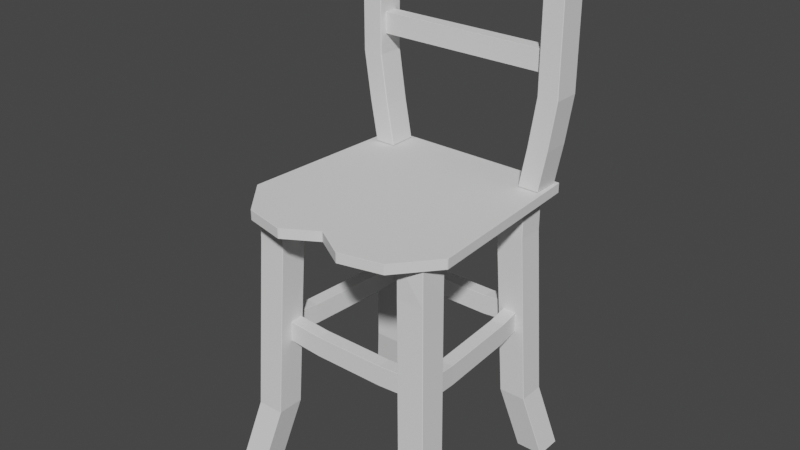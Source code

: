 # Source: Chair1.blend  (saved by Blender 2.83.19; exported with 4.5.12 LTS)
import bpy
from mathutils import Matrix  # noqa: F401  (used for matrix-valued properties, if any)

bpy.ops.wm.read_factory_settings(use_empty=True)
scene = bpy.context.scene
scene.name = 'Scene'

# ---- collections
col_collection = bpy.data.collections.new('Collection'); scene.collection.children.link(col_collection)

# ---- world
world_world = bpy.data.worlds.new('World'); scene.world = world_world
world_world.use_nodes = True; world_world.node_tree.nodes.clear()
_N = world_world.node_tree.nodes; _L = world_world.node_tree.links
n0 = _N.new('ShaderNodeOutputWorld'); n0.name = 'World Output'; n0.location = (300, 300)
n1 = _N.new('ShaderNodeBackground'); n1.name = 'Background'; n1.location = (10, 300)
n1.inputs[0].default_value = (0.05088, 0.05088, 0.05088, 1.0)
_L.new(n1.outputs[0], n0.inputs[0])
n0.is_active_output = True
world_world.color = (0.05088, 0.05088, 0.05088)
world_world.use_sun_shadow = False
world_world.sun_shadow_jitter_overblur = 0.0

# ---- meshes
me_cube_001 = bpy.data.meshes.new('Cube.001')
me_cube_001.from_pydata([(-0.9525, -1.085, 1.15), (-0.9487, -1.089, 1.15), (-0.9486, -1.089, 1.16), (-0.9524, -1.085, 1.16), (-0.9406, -1.083, 2.621), (-0.9407, -1.079, 2.626), (-0.9445, -1.079, 2.621), (-0.9525, -0.8114, 1.15), (-0.9524, -0.8114, 1.16), (-0.9486, -0.8076, 1.16), (-0.9487, -0.8077, 1.15), (-0.9485, -0.8114, 2.655), (-0.9486, -0.8076, 2.65), (-0.9523, -0.8114, 2.65), (-0.6712, -1.085, 1.15), (-0.6711, -1.085, 1.16), (-0.6749, -1.089, 1.16), (-0.675, -1.089, 1.15), (-0.6749, -1.085, 2.655), (-0.6749, -1.089, 2.65), (-0.6711, -1.085, 2.65), (-0.675, -0.8077, 1.15), (-0.6749, -0.8076, 1.16), (-0.6711, -0.8114, 1.16), (-0.6712, -0.8114, 1.15), (-0.6749, -0.8114, 2.655), (-0.6711, -0.8114, 2.65), (-0.6749, -0.8076, 2.65), (-1.028, -1.16, -6.05), (-1.024, -1.164, -6.05), (-1.024, -1.164, -6.04), (-1.027, -1.16, -6.04), (-1.028, -0.8867, -6.05), (-1.027, -0.8863, -6.04), (-1.024, -0.8826, -6.04), (-1.024, -0.8829, -6.05), (-0.7464, -1.16, -6.05), (-0.7461, -1.16, -6.04), (-0.7498, -1.164, -6.04), (-0.7502, -1.164, -6.05), (-0.7502, -0.8829, -6.05), (-0.7498, -0.8826, -6.04), (-0.7461, -0.8863, -6.04), (-0.7464, -0.8867, -6.05), (-1.177, -1.31, -8.84), (-1.174, -1.31, -8.845), (-1.173, -1.314, -8.84), (-1.177, -1.036, -8.84), (-1.173, -1.032, -8.84), (-1.174, -1.036, -8.845), (-0.8959, -1.31, -8.84), (-0.8996, -1.314, -8.84), (-0.8999, -1.31, -8.845), (-0.8996, -1.032, -8.84), (-0.8959, -1.036, -8.84), (-0.8999, -1.036, -8.845), (-1.106, -0.9434, 2.625), (-1.108, -0.949, 2.63), (-1.111, -0.9401, 2.63), (-1.108, -0.949, 3.02), (-1.106, -0.9434, 3.025), (-1.111, -0.9401, 3.02), (-1.006, 0.8499, 2.625), (-1.011, 0.8499, 2.63), (-1.006, 0.8549, 2.63), (-1.006, 0.8499, 3.025), (-1.006, 0.8549, 3.02), (-1.011, 0.8499, 3.02), (1.084, -0.9434, 2.625), (1.089, -0.9401, 2.63), (1.086, -0.949, 2.63), (1.084, -0.9434, 3.025), (1.086, -0.949, 3.02), (1.089, -0.9401, 3.02), (0.9839, 0.8549, 2.63), (0.9891, 0.8499, 2.63), (0.9841, 0.8499, 2.625), (0.9841, 0.8499, 3.025), (0.9891, 0.8499, 3.02), (0.9839, 0.8549, 3.02), (0.6605, 0.8549, 2.63), (0.6608, 0.8499, 2.625), (0.6508, 0.8499, 2.625), (0.6505, 0.8549, 2.63), (0.3272, 0.8549, 2.63), (0.3272, 0.8499, 2.625), (0.3172, 0.8499, 2.625), (0.3172, 0.8549, 2.63), (-0.006132, 0.8549, 2.63), (-0.006132, 0.8499, 2.625), (-0.01613, 0.8499, 2.625), (-0.01613, 0.8549, 2.63), (-0.3395, 0.8549, 2.63), (-0.3395, 0.8499, 2.625), (-0.3495, 0.8499, 2.625), (-0.3495, 0.8549, 2.63), (-0.6828, 0.8549, 2.63), (-0.6728, 0.8549, 2.63), (-0.673, 0.8499, 2.625), (-0.683, 0.8499, 2.625), (-0.6828, 0.8549, 3.02), (-0.683, 0.8499, 3.025), (-0.673, 0.8499, 3.025), (-0.6728, 0.8549, 3.02), (-0.3495, 0.8549, 3.02), (-0.3495, 0.8499, 3.025), (-0.3395, 0.8499, 3.025), (-0.3395, 0.8549, 3.02), (-0.01613, 0.8549, 3.02), (-0.01613, 0.8499, 3.025), (-0.006132, 0.8499, 3.025), (-0.006132, 0.8549, 3.02), (0.3172, 0.8549, 3.02), (0.3172, 0.8499, 3.025), (0.3272, 0.8499, 3.025), (0.3272, 0.8549, 3.02), (0.6605, 0.8549, 3.02), (0.6505, 0.8549, 3.02), (0.6508, 0.8499, 3.025), (0.6608, 0.8499, 3.025), (-0.781, -1.341, 2.63), (-0.7822, -1.332, 2.625), (-0.7726, -1.341, 2.625), (-0.7729, -1.346, 2.63), (-0.3493, -1.444, 2.63), (-0.3495, -1.439, 2.625), (-0.3395, -1.436, 2.625), (-0.3402, -1.443, 2.63), (-0.01542, -1.248, 2.63), (-0.01613, -1.242, 2.625), (-0.006132, -1.242, 2.625), (-0.006844, -1.248, 2.63), (0.3179, -1.443, 2.63), (0.3172, -1.436, 2.625), (0.3272, -1.439, 2.625), (0.3271, -1.444, 2.63), (0.7587, -1.341, 2.63), (0.7507, -1.346, 2.63), (0.7504, -1.341, 2.625), (0.7599, -1.332, 2.625), (0.7587, -1.341, 3.02), (0.7599, -1.332, 3.025), (0.7504, -1.341, 3.025), (0.7507, -1.346, 3.02), (0.3271, -1.444, 3.02), (0.3272, -1.439, 3.025), (0.3172, -1.436, 3.025), (0.3179, -1.443, 3.02), (-0.006844, -1.248, 3.02), (-0.006132, -1.242, 3.025), (-0.01613, -1.242, 3.025), (-0.01542, -1.248, 3.02), (-0.3402, -1.443, 3.02), (-0.3395, -1.436, 3.025), (-0.3495, -1.439, 3.025), (-0.3493, -1.444, 3.02), (-0.781, -1.341, 3.02), (-0.7729, -1.346, 3.02), (-0.7726, -1.341, 3.025), (-0.7822, -1.332, 3.025), (0.9464, -1.089, 1.15), (0.9501, -1.085, 1.15), (0.95, -1.085, 1.16), (0.9463, -1.089, 1.16), (0.9352, -1.07, 2.621), (0.9314, -1.07, 2.626), (0.9312, -1.074, 2.621), (0.6726, -1.089, 1.15), (0.6726, -1.089, 1.16), (0.6688, -1.085, 1.16), (0.6689, -1.085, 1.15), (0.6726, -1.085, 2.655), (0.6688, -1.085, 2.65), (0.6726, -1.088, 2.65), (0.9464, -0.8075, 1.15), (0.9463, -0.8075, 1.16), (0.9501, -0.8112, 1.16), (0.9501, -0.8113, 1.15), (0.9461, -0.8112, 2.655), (0.9499, -0.8112, 2.65), (0.9463, -0.8075, 2.65), (0.6689, -0.8113, 1.15), (0.6688, -0.8112, 1.16), (0.6726, -0.8075, 1.16), (0.6726, -0.8075, 1.15), (0.6726, -0.8112, 2.655), (0.6726, -0.8075, 2.65), (0.6688, -0.8112, 2.65), (1.022, -1.164, -6.05), (1.025, -1.16, -6.05), (1.025, -1.16, -6.04), (1.021, -1.164, -6.04), (0.7478, -1.164, -6.05), (0.7475, -1.164, -6.04), (0.7438, -1.16, -6.04), (0.7441, -1.16, -6.05), (1.022, -0.8827, -6.05), (1.021, -0.8824, -6.04), (1.025, -0.8862, -6.04), (1.025, -0.8865, -6.05), (0.7441, -0.8865, -6.05), (0.7438, -0.8862, -6.04), (0.7475, -0.8824, -6.04), (0.7478, -0.8827, -6.05), (1.171, -1.313, -8.84), (1.171, -1.31, -8.845), (1.175, -1.31, -8.84), (0.8973, -1.313, -8.84), (0.8936, -1.31, -8.84), (0.8976, -1.31, -8.845), (1.171, -1.032, -8.84), (1.175, -1.036, -8.84), (1.171, -1.036, -8.845), (0.8936, -1.036, -8.84), (0.8973, -1.032, -8.84), (0.8976, -1.036, -8.845), (0.8751, 0.735, 1.15), (0.8714, 0.7388, 1.15), (0.8713, 0.7387, 1.16), (0.8751, 0.735, 1.16), (0.8713, 0.7387, 2.65), (0.8713, 0.735, 2.655), (0.8751, 0.735, 2.65), (0.8751, 0.4613, 1.15), (0.8751, 0.4612, 1.16), (0.8713, 0.4575, 1.16), (0.8714, 0.4575, 1.15), (0.8713, 0.4612, 2.655), (0.8713, 0.4575, 2.65), (0.8751, 0.4612, 2.65), (0.5939, 0.735, 1.15), (0.5938, 0.735, 1.16), (0.5976, 0.7387, 1.16), (0.5976, 0.7388, 1.15), (0.5976, 0.735, 2.655), (0.5976, 0.7387, 2.65), (0.5938, 0.735, 2.65), (0.5976, 0.4575, 1.15), (0.5976, 0.4575, 1.16), (0.5938, 0.4612, 1.16), (0.5939, 0.4613, 1.15), (0.5976, 0.4612, 2.655), (0.5938, 0.4612, 2.65), (0.5976, 0.4575, 2.65), (0.9503, 0.8102, -6.05), (0.9466, 0.814, -6.05), (0.9463, 0.8137, -6.04), (0.95, 0.8099, -6.04), (0.9503, 0.5365, -6.05), (0.95, 0.5362, -6.04), (0.9463, 0.5324, -6.04), (0.9466, 0.5327, -6.05), (0.6691, 0.8102, -6.05), (0.6688, 0.8099, -6.04), (0.6725, 0.8137, -6.04), (0.6728, 0.814, -6.05), (0.6728, 0.5327, -6.05), (0.6725, 0.5324, -6.04), (0.6688, 0.5362, -6.04), (0.6691, 0.5365, -6.05), (1.1, 0.9597, -8.84), (1.096, 0.96, -8.845), (1.096, 0.9634, -8.84), (1.1, 0.6859, -8.84), (1.096, 0.6822, -8.84), (1.096, 0.6862, -8.845), (0.8186, 0.9597, -8.84), (0.8223, 0.9634, -8.84), (0.8226, 0.96, -8.845), (0.8223, 0.6822, -8.84), (0.8186, 0.6859, -8.84), (0.8226, 0.6862, -8.845), (-0.8737, 0.7388, 1.15), (-0.8775, 0.735, 1.15), (-0.8774, 0.735, 1.16), (-0.8736, 0.7387, 1.16), (-0.8774, 0.735, 2.65), (-0.8736, 0.735, 2.655), (-0.8736, 0.7387, 2.65), (-0.6, 0.7388, 1.15), (-0.5999, 0.7387, 1.16), (-0.5961, 0.735, 1.16), (-0.5962, 0.735, 1.15), (-0.5999, 0.735, 2.655), (-0.5961, 0.735, 2.65), (-0.5999, 0.7387, 2.65), (-0.8737, 0.4575, 1.15), (-0.8736, 0.4575, 1.16), (-0.8774, 0.4612, 1.16), (-0.8775, 0.4613, 1.15), (-0.8736, 0.4612, 2.655), (-0.8774, 0.4612, 2.65), (-0.8736, 0.4575, 2.65), (-0.5962, 0.4613, 1.15), (-0.5961, 0.4612, 1.16), (-0.5999, 0.4575, 1.16), (-0.6, 0.4575, 1.15), (-0.5999, 0.4612, 2.655), (-0.5999, 0.4575, 2.65), (-0.5961, 0.4612, 2.65), (-0.9489, 0.814, -6.05), (-0.9527, 0.8102, -6.05), (-0.9523, 0.8099, -6.04), (-0.9486, 0.8137, -6.04), (-0.6752, 0.814, -6.05), (-0.6748, 0.8137, -6.04), (-0.6711, 0.8099, -6.04), (-0.6714, 0.8102, -6.05), (-0.9489, 0.5327, -6.05), (-0.9486, 0.5324, -6.04), (-0.9523, 0.5362, -6.04), (-0.9527, 0.5365, -6.05), (-0.6714, 0.5365, -6.05), (-0.6711, 0.5362, -6.04), (-0.6748, 0.5324, -6.04), (-0.6752, 0.5327, -6.05), (-1.098, 0.9634, -8.84), (-1.099, 0.96, -8.845), (-1.102, 0.9597, -8.84), (-0.8246, 0.9634, -8.84), (-0.8209, 0.9597, -8.84), (-0.8249, 0.96, -8.845), (-1.098, 0.6822, -8.84), (-1.102, 0.6859, -8.84), (-1.099, 0.6862, -8.845), (-0.8209, 0.6859, -8.84), (-0.8246, 0.6822, -8.84), (-0.8249, 0.6862, -8.845), (-0.8104, 0.8155, 4.65), (-0.8109, 0.8155, 4.66), (-0.8059, 0.8105, 4.66), (-0.8054, 0.8105, 4.65), (-0.9366, 0.5392, 3.055), (-0.9368, 0.5342, 3.06), (-0.9418, 0.5392, 3.06), (-0.8054, 0.5392, 4.65), (-0.8059, 0.5392, 4.66), (-0.8109, 0.5342, 4.66), (-0.8104, 0.5342, 4.65), (-0.9418, 0.8105, 3.06), (-0.9368, 0.8155, 3.06), (-0.9366, 0.8105, 3.055), (-1.017, 0.8105, 4.66), (-1.012, 0.8155, 4.66), (-1.011, 0.8155, 4.65), (-1.016, 0.8105, 4.65), (-0.7359, 0.5342, 3.06), (-0.7357, 0.5392, 3.055), (-0.7309, 0.5392, 3.06), (-1.016, 0.5392, 4.65), (-1.011, 0.5342, 4.65), (-1.012, 0.5342, 4.66), (-1.017, 0.5392, 4.66), (-0.7309, 0.8105, 3.06), (-0.7357, 0.8105, 3.055), (-0.7359, 0.8155, 3.06), (-0.8857, 0.8155, 8.65), (-0.8857, 0.8155, 8.66), (-0.8807, 0.8105, 8.66), (-0.8807, 0.8105, 8.65), (-0.8807, 0.5392, 8.66), (-0.8857, 0.5342, 8.66), (-0.8857, 0.5342, 8.65), (-0.8807, 0.5392, 8.65), (-1.087, 0.8155, 8.66), (-1.087, 0.8155, 8.65), (-1.092, 0.8105, 8.65), (-1.092, 0.8105, 8.66), (-1.092, 0.5392, 8.65), (-1.087, 0.5342, 8.65), (-1.087, 0.5342, 8.66), (-1.092, 0.5392, 8.66), (-1.087, 0.5342, 6.66), (-1.092, 0.5392, 6.66), (-1.091, 0.5392, 6.65), (-1.086, 0.5342, 6.65), (-1.092, 0.8105, 6.66), (-1.087, 0.8155, 6.66), (-1.086, 0.8155, 6.65), (-1.091, 0.8105, 6.65), (-0.8855, 0.5342, 6.65), (-0.8805, 0.5392, 6.65), (-0.8807, 0.5392, 6.66), (-0.8857, 0.5342, 6.66), (-0.8807, 0.8105, 6.66), (-0.8805, 0.8105, 6.65), (-0.8855, 0.8155, 6.65), (-0.8857, 0.8155, 6.66), (-0.8807, 0.8105, 11.06), (-0.8807, 0.8105, 11.05), (-0.8857, 0.8155, 11.05), (-0.8857, 0.8155, 11.06), (-0.8807, 0.5392, 11.06), (-0.8857, 0.5342, 11.06), (-0.8857, 0.5342, 11.05), (-0.8807, 0.5392, 11.05), (-1.087, 0.8155, 11.06), (-1.087, 0.8155, 11.05), (-1.092, 0.8105, 11.05), (-1.092, 0.8105, 11.06), (-1.087, 0.5342, 11.06), (-1.092, 0.5392, 11.06), (-1.092, 0.5392, 11.05), (-1.087, 0.5342, 11.05), (0.8282, 0.5342, 4.65), (0.8286, 0.5342, 4.66), (0.8236, 0.5392, 4.66), (0.8232, 0.5392, 4.65), (0.9543, 0.8105, 3.055), (0.9546, 0.8155, 3.06), (0.9596, 0.8105, 3.06), (0.8232, 0.8105, 4.65), (0.8236, 0.8105, 4.66), (0.8286, 0.8155, 4.66), (0.8282, 0.8155, 4.65), (0.9596, 0.5392, 3.06), (0.9546, 0.5342, 3.06), (0.9543, 0.5392, 3.055), (1.035, 0.5392, 4.66), (1.03, 0.5342, 4.66), (1.029, 0.5342, 4.65), (1.034, 0.5392, 4.65), (0.7536, 0.8155, 3.06), (0.7534, 0.8105, 3.055), (0.7486, 0.8105, 3.06), (1.034, 0.8105, 4.65), (1.029, 0.8155, 4.65), (1.03, 0.8155, 4.66), (1.035, 0.8105, 4.66), (0.7486, 0.5392, 3.06), (0.7534, 0.5392, 3.055), (0.7536, 0.5342, 3.06), (0.9034, 0.5342, 8.65), (0.9034, 0.5342, 8.66), (0.8984, 0.5392, 8.66), (0.8984, 0.5392, 8.65), (0.8984, 0.8105, 8.66), (0.9034, 0.8155, 8.66), (0.9034, 0.8155, 8.65), (0.8984, 0.8105, 8.65), (1.104, 0.5342, 8.66), (1.104, 0.5342, 8.65), (1.109, 0.5392, 8.65), (1.109, 0.5392, 8.66), (1.109, 0.8105, 8.65), (1.104, 0.8155, 8.65), (1.104, 0.8155, 8.66), (1.109, 0.8105, 8.66), (1.104, 0.8155, 6.66), (1.109, 0.8105, 6.66), (1.109, 0.8105, 6.65), (1.104, 0.8155, 6.65), (1.109, 0.5392, 6.66), (1.104, 0.5342, 6.66), (1.104, 0.5342, 6.65), (1.109, 0.5392, 6.65), (0.9032, 0.8155, 6.65), (0.8982, 0.8105, 6.65), (0.8984, 0.8105, 6.66), (0.9034, 0.8155, 6.66), (0.8984, 0.5392, 6.66), (0.8982, 0.5392, 6.65), (0.9032, 0.5342, 6.65), (0.9034, 0.5342, 6.66), (0.8984, 0.5392, 11.06), (0.8984, 0.5392, 11.05), (0.9034, 0.5342, 11.05), (0.9034, 0.5342, 11.06), (0.8984, 0.8105, 11.06), (0.9034, 0.8155, 11.06), (0.9034, 0.8155, 11.05), (0.8984, 0.8105, 11.05), (1.104, 0.5342, 11.06), (1.104, 0.5342, 11.05), (1.109, 0.5392, 11.05), (1.109, 0.5392, 11.06), (1.104, 0.8155, 11.06), (1.109, 0.8105, 11.06), (1.109, 0.8105, 11.05), (1.104, 0.8155, 11.05), (-0.8807, 0.8105, 12.25), (-0.8857, 0.8155, 12.25), (-0.8857, 0.8105, 12.26), (-0.8807, 0.5392, 12.25), (-0.8857, 0.5392, 12.26), (-0.8857, 0.5342, 12.25), (-1.087, 0.8155, 12.25), (-1.092, 0.8105, 12.25), (-1.087, 0.8105, 12.26), (-1.087, 0.5342, 12.25), (-1.087, 0.5392, 12.26), (-1.092, 0.5392, 12.25), (0.8984, 0.5392, 12.25), (0.9034, 0.5342, 12.25), (0.9034, 0.5392, 12.26), (0.8984, 0.8105, 12.25), (0.9034, 0.8105, 12.26), (0.9034, 0.8155, 12.25), (1.104, 0.5342, 12.25), (1.109, 0.5392, 12.25), (1.104, 0.5392, 12.26), (1.104, 0.8155, 12.25), (1.104, 0.8105, 12.26), (1.109, 0.8105, 12.25), (-0.8811, 0.7402, 7.433), (-0.8861, 0.7402, 7.438), (-0.8811, 0.7452, 7.438), (-0.8811, 0.6096, 7.433), (-0.8811, 0.6046, 7.438), (-0.8861, 0.6096, 7.438), (-0.8811, 0.7452, 8.272), (-0.8861, 0.7402, 8.272), (-0.8811, 0.7402, 8.277), (-0.8811, 0.6046, 8.272), (-0.8811, 0.6096, 8.277), (-0.8861, 0.6096, 8.272), (-0.4811, 0.7402, 7.433), (-0.4911, 0.7402, 7.433), (-0.4911, 0.7452, 7.438), (-0.4811, 0.7452, 7.438), (-0.4811, 0.6096, 7.433), (-0.4811, 0.6046, 7.438), (-0.4911, 0.6046, 7.438), (-0.4911, 0.6096, 7.433), (-0.4811, 0.7452, 8.272), (-0.4911, 0.7452, 8.272), (-0.4911, 0.7402, 8.277), (-0.4811, 0.7402, 8.277), (-0.4811, 0.6046, 8.272), (-0.4811, 0.6096, 8.277), (-0.4911, 0.6096, 8.277), (-0.4911, 0.6046, 8.272), (0.5189, 0.7402, 7.433), (0.5089, 0.7402, 7.433), (0.5089, 0.7452, 7.438), (0.5189, 0.7452, 7.438), (0.5189, 0.6096, 7.433), (0.5189, 0.6046, 7.438), (0.5089, 0.6046, 7.438), (0.5089, 0.6096, 7.433), (0.5189, 0.7452, 8.272), (0.5089, 0.7452, 8.272), (0.5089, 0.7402, 8.277), (0.5189, 0.7402, 8.277), (0.5189, 0.6046, 8.272), (0.5189, 0.6096, 8.277), (0.5089, 0.6096, 8.277), (0.5089, 0.6046, 8.272), (0.8989, 0.7402, 7.433), (0.8989, 0.7452, 7.438), (0.9039, 0.7402, 7.438), (0.8989, 0.6096, 7.433), (0.9039, 0.6096, 7.438), (0.8989, 0.6046, 7.438), (0.8989, 0.7452, 8.272), (0.8989, 0.7402, 8.277), (0.9039, 0.7402, 8.272), (0.8989, 0.6046, 8.272), (0.9039, 0.6096, 8.272), (0.8989, 0.6096, 8.277), (-0.8826, 0.7402, 10.64), (-0.8861, 0.7402, 10.64), (-0.8811, 0.7452, 10.65), (-0.8826, 0.6096, 10.64), (-0.8811, 0.6046, 10.65), (-0.8861, 0.6096, 10.64), (-0.8811, 0.7452, 11.48), (-0.8861, 0.7402, 11.47), (-0.8826, 0.7402, 11.48), (-0.8811, 0.6046, 11.48), (-0.8826, 0.6096, 11.48), (-0.8861, 0.6096, 11.47), (-0.4811, 0.7402, 11.03), (-0.4897, 0.7402, 11.03), (-0.4911, 0.7452, 11.04), (-0.4811, 0.7452, 11.04), (-0.4811, 0.6096, 11.03), (-0.4811, 0.6046, 11.04), (-0.4911, 0.6046, 11.04), (-0.4897, 0.6096, 11.03), (-0.4811, 0.7452, 11.87), (-0.4911, 0.7452, 11.87), (-0.4897, 0.7402, 11.87), (-0.4811, 0.7402, 11.88), (-0.4811, 0.6046, 11.87), (-0.4811, 0.6096, 11.88), (-0.4897, 0.6096, 11.87), (-0.4911, 0.6046, 11.87), (0.5174, 0.7402, 11.03), (0.5089, 0.7402, 11.03), (0.5089, 0.7452, 11.04), (0.5189, 0.7452, 11.04), (0.5174, 0.6096, 11.03), (0.5189, 0.6046, 11.04), (0.5089, 0.6046, 11.04), (0.5089, 0.6096, 11.03), (0.5189, 0.7452, 11.86), (0.5089, 0.7452, 11.87), (0.5089, 0.7402, 11.88), (0.5174, 0.7402, 11.87), (0.5189, 0.6046, 11.86), (0.5174, 0.6096, 11.87), (0.5089, 0.6096, 11.88), (0.5089, 0.6046, 11.87), (0.9004, 0.7402, 10.64), (0.8989, 0.7452, 10.65), (0.9039, 0.7402, 10.64), (0.9004, 0.6096, 10.64), (0.9039, 0.6096, 10.64), (0.8989, 0.6046, 10.65), (0.8989, 0.7452, 11.48), (0.9004, 0.7402, 11.48), (0.9039, 0.7402, 11.47), (0.8989, 0.6046, 11.48), (0.9039, 0.6096, 11.47), (0.9004, 0.6096, 11.48), (-0.6571, 0.7402, -2.968), (-0.6618, 0.7402, -2.962), (-0.6568, 0.7452, -2.963), (-0.6571, 0.6096, -2.968), (-0.6568, 0.6046, -2.963), (-0.6618, 0.6096, -2.962), (-0.6568, 0.7452, -2.13), (-0.6618, 0.7402, -2.128), (-0.6571, 0.7402, -2.125), (-0.6568, 0.6046, -2.13), (-0.6571, 0.6096, -2.125), (-0.6618, 0.6096, -2.128), (-0.3568, 0.7402, -3.087), (-0.3664, 0.7402, -3.085), (-0.3668, 0.7452, -3.079), (-0.3568, 0.7452, -3.082), (-0.3568, 0.6096, -3.087), (-0.3568, 0.6046, -3.082), (-0.3668, 0.6046, -3.079), (-0.3664, 0.6096, -3.085), (-0.3568, 0.7452, -2.248), (-0.3668, 0.7452, -2.246), (-0.3664, 0.7402, -2.241), (-0.3568, 0.7402, -2.243), (-0.3568, 0.6046, -2.248), (-0.3568, 0.6096, -2.243), (-0.3664, 0.6096, -2.241), (-0.3668, 0.6046, -2.246), (0.3929, 0.7402, -3.085), (0.3832, 0.7402, -3.087), (0.3832, 0.7452, -3.082), (0.3932, 0.7452, -3.079), (0.3929, 0.6096, -3.085), (0.3932, 0.6046, -3.079), (0.3832, 0.6046, -3.082), (0.3832, 0.6096, -3.087), (0.3932, 0.7452, -2.246), (0.3832, 0.7452, -2.248), (0.3832, 0.7402, -2.243), (0.3929, 0.7402, -2.241), (0.3932, 0.6046, -2.246), (0.3929, 0.6096, -2.241), (0.3832, 0.6096, -2.243), (0.3832, 0.6046, -2.248), (0.6761, 0.7402, -2.968), (0.6757, 0.7452, -2.963), (0.6807, 0.7402, -2.962), (0.6761, 0.6096, -2.968), (0.6807, 0.6096, -2.962), (0.6757, 0.6046, -2.963), (0.6757, 0.7452, -2.13), (0.6761, 0.7402, -2.125), (0.6807, 0.7402, -2.128), (0.6757, 0.6046, -2.13), (0.6807, 0.6096, -2.128), (0.6761, 0.6096, -2.125), (-0.7577, -0.8598, -2.968), (-0.7624, -0.8598, -2.962), (-0.7574, -0.8548, -2.963), (-0.7577, -0.9904, -2.968), (-0.7574, -0.9954, -2.963), (-0.7624, -0.9904, -2.962), (-0.7574, -0.8548, -2.13), (-0.7624, -0.8598, -2.128), (-0.7577, -0.8598, -2.124), (-0.7574, -0.9954, -2.13), (-0.7577, -0.9904, -2.124), (-0.7624, -0.9904, -2.128), (-0.3568, -0.8598, -3.087), (-0.3665, -0.8598, -3.085), (-0.3668, -0.8548, -3.08), (-0.3568, -0.8548, -3.082), (-0.3568, -0.9904, -3.087), (-0.3568, -0.9954, -3.082), (-0.3668, -0.9954, -3.08), (-0.3665, -0.9904, -3.085), (-0.3568, -0.8548, -2.248), (-0.3668, -0.8548, -2.247), (-0.3665, -0.8598, -2.241), (-0.3568, -0.8598, -2.243), (-0.3568, -0.9954, -2.248), (-0.3568, -0.9904, -2.243), (-0.3665, -0.9904, -2.241), (-0.3668, -0.9954, -2.247), (0.393, -0.8598, -3.085), (0.3832, -0.8598, -3.087), (0.3832, -0.8548, -3.082), (0.3932, -0.8548, -3.08), (0.393, -0.9904, -3.085), (0.3932, -0.9954, -3.08), (0.3832, -0.9954, -3.082), (0.3832, -0.9904, -3.087), (0.3932, -0.8548, -2.247), (0.3832, -0.8548, -2.248), (0.3832, -0.8598, -2.243), (0.393, -0.8598, -2.241), (0.3932, -0.9954, -2.247), (0.393, -0.9904, -2.241), (0.3832, -0.9904, -2.243), (0.3832, -0.9954, -2.248), (0.7766, -0.8598, -2.968), (0.7764, -0.8548, -2.963), (0.7814, -0.8598, -2.962), (0.7766, -0.9904, -2.968), (0.7814, -0.9904, -2.962), (0.7764, -0.9954, -2.963), (0.7764, -0.8548, -2.13), (0.7766, -0.8598, -2.124), (0.7814, -0.8598, -2.128), (0.7764, -0.9954, -2.13), (0.7814, -0.9904, -2.128), (0.7766, -0.9904, -2.124), (-0.9291, -0.8659, -2.968), (-0.9295, -0.8705, -2.962), (-0.934, -0.8651, -2.963), (-0.7989, -0.8767, -2.968), (-0.7939, -0.8768, -2.963), (-0.7993, -0.8814, -2.962), (-0.934, -0.8651, -2.13), (-0.9295, -0.8705, -2.128), (-0.9291, -0.8659, -2.125), (-0.7939, -0.8768, -2.13), (-0.7989, -0.8767, -2.125), (-0.7993, -0.8814, -2.128), (-0.9042, -0.5666, -3.087), (-0.905, -0.5762, -3.085), (-0.91, -0.5761, -3.079), (-0.9092, -0.5662, -3.082), (-0.774, -0.5774, -3.087), (-0.769, -0.5778, -3.082), (-0.7699, -0.5878, -3.079), (-0.7748, -0.587, -3.085), (-0.9092, -0.5662, -2.248), (-0.91, -0.5761, -2.246), (-0.905, -0.5762, -2.241), (-0.9042, -0.5666, -2.243), (-0.769, -0.5778, -2.248), (-0.774, -0.5774, -2.243), (-0.7748, -0.587, -2.241), (-0.7699, -0.5878, -2.246), (-0.8421, 0.2805, -3.085), (-0.8429, 0.2709, -3.087), (-0.8479, 0.2713, -3.082), (-0.8471, 0.2812, -3.079), (-0.712, 0.2696, -3.085), (-0.7069, 0.2696, -3.079), (-0.7078, 0.2596, -3.082), (-0.7127, 0.2601, -3.087), (-0.8471, 0.2812, -2.246), (-0.8479, 0.2713, -2.248), (-0.8429, 0.2709, -2.243), (-0.8421, 0.2805, -2.241), (-0.7069, 0.2696, -2.246), (-0.712, 0.2696, -2.241), (-0.7127, 0.2601, -2.243), (-0.7078, 0.2596, -2.248), (-0.8187, 0.5627, -2.968), (-0.8237, 0.5628, -2.963), (-0.8183, 0.5673, -2.962), (-0.6885, 0.5519, -2.968), (-0.6881, 0.5565, -2.962), (-0.6835, 0.5511, -2.963), (-0.8237, 0.5628, -2.13), (-0.8187, 0.5627, -2.125), (-0.8183, 0.5673, -2.128), (-0.6835, 0.5511, -2.13), (-0.6881, 0.5565, -2.128), (-0.6885, 0.5519, -2.125), (0.7681, -0.8764, -2.968), (0.7685, -0.881, -2.962), (0.7631, -0.8764, -2.963), (0.8985, -0.8675, -2.968), (0.9034, -0.8668, -2.963), (0.8988, -0.8722, -2.962), (0.7631, -0.8764, -2.13), (0.7685, -0.881, -2.128), (0.7681, -0.8764, -2.125), (0.9034, -0.8668, -2.13), (0.8985, -0.8675, -2.125), (0.8988, -0.8722, -2.128), (0.7478, -0.5767, -3.087), (0.7484, -0.5864, -3.085), (0.7435, -0.587, -3.079), (0.7428, -0.5771, -3.082), (0.8781, -0.5679, -3.087), (0.8831, -0.5675, -3.082), (0.8838, -0.5775, -3.079), (0.8788, -0.5775, -3.085), (0.7428, -0.5771, -2.248), (0.7435, -0.587, -2.246), (0.7484, -0.5864, -2.241), (0.7478, -0.5767, -2.243), (0.8831, -0.5675, -2.248), (0.8781, -0.5679, -2.243), (0.8788, -0.5775, -2.241), (0.8838, -0.5775, -2.246), (0.7037, 0.2709, -3.085), (0.7043, 0.2613, -3.087), (0.6994, 0.261, -3.082), (0.6987, 0.271, -3.079), (0.834, 0.2798, -3.085), (0.839, 0.2805, -3.079), (0.8397, 0.2705, -3.082), (0.8347, 0.2702, -3.087), (0.6987, 0.271, -2.246), (0.6994, 0.261, -2.248), (0.7043, 0.2613, -2.243), (0.7037, 0.2709, -2.241), (0.839, 0.2805, -2.246), (0.834, 0.2798, -2.241), (0.8347, 0.2702, -2.243), (0.8397, 0.2705, -2.248), (0.6845, 0.5535, -2.968), (0.6795, 0.5528, -2.963), (0.6842, 0.5582, -2.962), (0.8148, 0.5624, -2.968), (0.8145, 0.567, -2.962), (0.8198, 0.5624, -2.963), (0.6795, 0.5528, -2.13), (0.6845, 0.5535, -2.125), (0.6842, 0.5582, -2.128), (0.8198, 0.5624, -2.13), (0.8145, 0.567, -2.128), (0.8148, 0.5624, -2.125)], [], [(16, 19, 4, 2), (10, 21, 41, 34), (28, 32, 47, 44), (17, 1, 30, 38), (25, 11, 5, 18), (9, 12, 27, 22), (35, 40, 53, 48), (24, 14, 37, 42), (3, 6, 13, 8), (23, 26, 20, 15), (62, 99, 121, 56), (43, 36, 50, 54), (49, 55, 52, 45), (39, 29, 46, 51), (120, 156, 59, 57), (84, 115, 117, 83), (70, 72, 140, 136), (101, 65, 60, 159), (75, 78, 73, 69), (64, 66, 100, 96), (80, 116, 79, 74), (124, 155, 157, 123), (118, 114, 145, 142), (113, 110, 149, 146), (109, 106, 153, 150), (58, 61, 67, 63), (105, 102, 158, 154), (97, 103, 104, 95), (92, 107, 108, 91), (88, 111, 112, 87), (77, 119, 141, 71), (160, 167, 193, 191), (137, 143, 144, 135), (132, 147, 148, 131), (128, 151, 152, 127), (81, 76, 68, 139), (98, 94, 125, 122), (93, 90, 129, 126), (89, 86, 133, 130), (85, 82, 138, 134), (176, 179, 164, 162), (170, 181, 201, 194), (188, 192, 207, 204), (177, 161, 190, 198), (185, 171, 165, 178), (169, 172, 187, 182), (195, 200, 213, 208), (184, 174, 197, 202), (163, 166, 173, 168), (183, 186, 180, 175), (216, 223, 249, 247), (203, 196, 210, 214), (209, 215, 212, 205), (199, 189, 206, 211), (232, 235, 220, 218), (226, 237, 257, 250), (244, 248, 263, 260), (233, 217, 246, 254), (241, 227, 221, 234), (225, 228, 243, 238), (251, 256, 269, 264), (240, 230, 253, 258), (219, 222, 229, 224), (239, 242, 236, 231), (272, 279, 305, 303), (259, 252, 266, 270), (265, 271, 268, 261), (255, 245, 262, 267), (288, 291, 276, 274), (282, 293, 313, 306), (300, 304, 319, 316), (289, 273, 302, 310), (297, 283, 277, 290), (281, 284, 299, 294), (307, 312, 325, 320), (296, 286, 309, 314), (275, 278, 285, 280), (295, 298, 292, 287), (348, 353, 331, 335), (315, 308, 322, 326), (321, 327, 324, 317), (311, 301, 318, 323), (354, 347, 332, 341), (333, 346, 338, 350), (342, 352, 374, 379), (351, 337, 380, 375), (387, 377, 365, 356), (339, 334, 349, 345), (370, 361, 394, 403), (355, 340, 344, 328), (357, 364, 397, 390), (376, 373, 368, 366), (329, 343, 378, 386), (382, 384, 359, 363), (336, 330, 385, 381), (367, 371, 402, 398), (467, 472, 498, 493), (392, 388, 480, 483), (360, 358, 389, 395), (372, 383, 362, 369), (430, 423, 408, 417), (409, 422, 414, 426), (418, 428, 450, 455), (427, 413, 456, 451), (463, 453, 441, 432), (415, 410, 425, 421), (446, 437, 470, 479), (431, 416, 420, 404), (433, 440, 473, 466), (452, 449, 444, 442), (405, 419, 454, 462), (458, 460, 435, 439), (412, 406, 461, 457), (443, 447, 478, 474), (475, 477, 503, 499), (468, 464, 492, 495), (436, 434, 465, 471), (448, 459, 438, 445), (494, 500, 502, 496), (507, 504, 517, 523), (424, 429, 407, 411), (400, 393, 485, 489), (482, 488, 490, 484), (476, 469, 497, 501), (399, 401, 491, 487), (391, 396, 486, 481), (506, 510, 525, 518), (519, 524, 541, 534), (512, 514, 530, 526), (505, 509, 515, 511), (520, 516, 533, 539), (513, 508, 522, 531), (550, 556, 558, 552), (536, 532, 548, 551), (528, 521, 538, 547), (527, 529, 546, 542), (563, 560, 573, 579), (544, 537, 553, 557), (543, 545, 559, 555), (535, 540, 554, 549), (562, 566, 581, 574), (575, 580, 597, 590), (568, 570, 586, 582), (561, 565, 571, 567), (576, 572, 589, 595), (569, 564, 578, 587), (606, 612, 614, 608), (592, 588, 604, 607), (584, 577, 594, 603), (583, 585, 602, 598), (619, 616, 629, 635), (600, 593, 609, 613), (599, 601, 615, 611), (591, 596, 610, 605), (618, 622, 637, 630), (631, 636, 653, 646), (624, 626, 642, 638), (617, 621, 627, 623), (632, 628, 645, 651), (625, 620, 634, 643), (662, 668, 670, 664), (648, 644, 660, 663), (640, 633, 650, 659), (639, 641, 658, 654), (675, 672, 685, 691), (656, 649, 665, 669), (655, 657, 671, 667), (647, 652, 666, 661), (674, 678, 693, 686), (687, 692, 709, 702), (680, 682, 698, 694), (673, 677, 683, 679), (688, 684, 701, 707), (681, 676, 690, 699), (718, 724, 726, 720), (704, 700, 716, 719), (696, 689, 706, 715), (695, 697, 714, 710), (731, 728, 741, 747), (712, 705, 721, 725), (711, 713, 727, 723), (703, 708, 722, 717), (730, 734, 749, 742), (743, 748, 765, 758), (736, 738, 754, 750), (729, 733, 739, 735), (744, 740, 757, 763), (737, 732, 746, 755), (774, 780, 782, 776), (760, 756, 772, 775), (752, 745, 762, 771), (751, 753, 770, 766), (787, 784, 797, 803), (768, 761, 777, 781), (767, 769, 783, 779), (759, 764, 778, 773), (786, 790, 805, 798), (799, 804, 821, 814), (792, 794, 810, 806), (785, 789, 795, 791), (800, 796, 813, 819), (793, 788, 802, 811), (830, 836, 838, 832), (816, 812, 828, 831), (808, 801, 818, 827), (807, 809, 826, 822), (824, 817, 833, 837), (823, 825, 839, 835), (815, 820, 834, 829), (0, 1, 2, 3), (4, 5, 6), (7, 8, 9, 10), (11, 12, 13), (14, 15, 16, 17), (18, 19, 20), (21, 22, 23, 24), (25, 26, 27), (28, 29, 30, 31), (32, 33, 34, 35), (36, 37, 38, 39), (40, 41, 42, 43), (44, 45, 46), (47, 48, 49), (50, 51, 52), (53, 54, 55), (56, 57, 58), (59, 60, 61), (62, 63, 64), (65, 66, 67), (68, 69, 70), (71, 72, 73), (74, 75, 76), (77, 78, 79), (80, 81, 82, 83), (84, 85, 86, 87), (88, 89, 90, 91), (92, 93, 94, 95), (96, 97, 98, 99), (100, 101, 102, 103), (104, 105, 106, 107), (108, 109, 110, 111), (112, 113, 114, 115), (116, 117, 118, 119), (120, 121, 122, 123), (124, 125, 126, 127), (128, 129, 130, 131), (132, 133, 134, 135), (136, 137, 138, 139), (140, 141, 142, 143), (144, 145, 146, 147), (148, 149, 150, 151), (152, 153, 154, 155), (156, 157, 158, 159), (160, 161, 162, 163), (164, 165, 166), (167, 168, 169, 170), (171, 172, 173), (174, 175, 176, 177), (178, 179, 180), (181, 182, 183, 184), (185, 186, 187), (188, 189, 190, 191), (192, 193, 194, 195), (196, 197, 198, 199), (200, 201, 202, 203), (204, 205, 206), (207, 208, 209), (210, 211, 212), (213, 214, 215), (216, 217, 218, 219), (220, 221, 222), (223, 224, 225, 226), (227, 228, 229), (230, 231, 232, 233), (234, 235, 236), (237, 238, 239, 240), (241, 242, 243), (244, 245, 246, 247), (248, 249, 250, 251), (252, 253, 254, 255), (256, 257, 258, 259), (260, 261, 262), (263, 264, 265), (266, 267, 268), (269, 270, 271), (272, 273, 274, 275), (276, 277, 278), (279, 280, 281, 282), (283, 284, 285), (286, 287, 288, 289), (290, 291, 292), (293, 294, 295, 296), (297, 298, 299), (300, 301, 302, 303), (304, 305, 306, 307), (308, 309, 310, 311), (312, 313, 314, 315), (316, 317, 318), (319, 320, 321), (322, 323, 324), (325, 326, 327), (328, 329, 330, 331), (332, 333, 334), (335, 336, 337, 338), (339, 340, 341), (342, 343, 344, 345), (346, 347, 348), (349, 350, 351, 352), (353, 354, 355), (356, 357, 358, 359), (360, 361, 362, 363), (364, 365, 366, 367), (368, 369, 370, 371), (372, 373, 374, 375), (376, 377, 378, 379), (380, 381, 382, 383), (384, 385, 386, 387), (388, 389, 390, 391), (392, 393, 394, 395), (396, 397, 398, 399), (400, 401, 402, 403), (404, 405, 406, 407), (408, 409, 410), (411, 412, 413, 414), (415, 416, 417), (418, 419, 420, 421), (422, 423, 424), (425, 426, 427, 428), (429, 430, 431), (432, 433, 434, 435), (436, 437, 438, 439), (440, 441, 442, 443), (444, 445, 446, 447), (448, 449, 450, 451), (452, 453, 454, 455), (456, 457, 458, 459), (460, 461, 462, 463), (464, 465, 466, 467), (468, 469, 470, 471), (472, 473, 474, 475), (476, 477, 478, 479), (480, 481, 482), (483, 484, 485), (486, 487, 488), (489, 490, 491), (492, 493, 494), (495, 496, 497), (498, 499, 500), (501, 502, 503), (504, 505, 506), (507, 508, 509), (510, 511, 512), (513, 514, 515), (516, 517, 518, 519), (520, 521, 522, 523), (524, 525, 526, 527), (528, 529, 530, 531), (532, 533, 534, 535), (536, 537, 538, 539), (540, 541, 542, 543), (544, 545, 546, 547), (548, 549, 550), (551, 552, 553), (554, 555, 556), (557, 558, 559), (560, 561, 562), (563, 564, 565), (566, 567, 568), (569, 570, 571), (572, 573, 574, 575), (576, 577, 578, 579), (580, 581, 582, 583), (584, 585, 586, 587), (588, 589, 590, 591), (592, 593, 594, 595), (596, 597, 598, 599), (600, 601, 602, 603), (604, 605, 606), (607, 608, 609), (610, 611, 612), (613, 614, 615), (616, 617, 618), (619, 620, 621), (622, 623, 624), (625, 626, 627), (628, 629, 630, 631), (632, 633, 634, 635), (636, 637, 638, 639), (640, 641, 642, 643), (644, 645, 646, 647), (648, 649, 650, 651), (652, 653, 654, 655), (656, 657, 658, 659), (660, 661, 662), (663, 664, 665), (666, 667, 668), (669, 670, 671), (672, 673, 674), (675, 676, 677), (678, 679, 680), (681, 682, 683), (684, 685, 686, 687), (688, 689, 690, 691), (692, 693, 694, 695), (696, 697, 698, 699), (700, 701, 702, 703), (704, 705, 706, 707), (708, 709, 710, 711), (712, 713, 714, 715), (716, 717, 718), (719, 720, 721), (722, 723, 724), (725, 726, 727), (728, 729, 730), (731, 732, 733), (734, 735, 736), (737, 738, 739), (740, 741, 742, 743), (744, 745, 746, 747), (748, 749, 750, 751), (752, 753, 754, 755), (756, 757, 758, 759), (760, 761, 762, 763), (764, 765, 766, 767), (768, 769, 770, 771), (772, 773, 774), (775, 776, 777), (778, 779, 780), (781, 782, 783), (784, 785, 786), (787, 788, 789), (790, 791, 792), (793, 794, 795), (796, 797, 798, 799), (800, 801, 802, 803), (804, 805, 806, 807), (808, 809, 810, 811), (812, 813, 814, 815), (816, 817, 818, 819), (820, 821, 822, 823), (824, 825, 826, 827), (828, 829, 830), (831, 832, 833), (834, 835, 836), (837, 838, 839), (7, 0, 3, 8), (2, 4, 6, 3), (5, 11, 13, 6), (12, 9, 8, 13), (21, 10, 9, 22), (11, 25, 27, 12), (26, 23, 22, 27), (14, 24, 23, 15), (25, 18, 20, 26), (19, 16, 15, 20), (1, 17, 16, 2), (18, 5, 4, 19), (32, 28, 31, 33), (40, 35, 34, 41), (36, 43, 42, 37), (29, 39, 38, 30), (0, 31, 30, 1), (37, 14, 17, 38), (24, 42, 41, 21), (33, 7, 10, 34), (49, 45, 44, 47), (55, 49, 48, 53), (52, 55, 54, 50), (45, 52, 51, 46), (28, 44, 46, 29), (50, 36, 39, 51), (43, 54, 53, 40), (47, 32, 35, 48), (62, 56, 58, 63), (57, 59, 61, 58), (60, 65, 67, 61), (66, 64, 63, 67), (99, 62, 64, 96), (119, 77, 79, 116), (78, 75, 74, 79), (68, 76, 75, 69), (77, 71, 73, 78), (72, 70, 69, 73), (139, 68, 70, 136), (159, 60, 59, 156), (76, 81, 80, 74), (82, 85, 84, 83), (86, 89, 88, 87), (90, 93, 92, 91), (94, 98, 97, 95), (65, 101, 100, 66), (102, 105, 104, 103), (106, 109, 108, 107), (110, 113, 112, 111), (114, 118, 117, 115), (56, 121, 120, 57), (122, 125, 124, 123), (126, 129, 128, 127), (130, 133, 132, 131), (134, 138, 137, 135), (71, 141, 140, 72), (142, 145, 144, 143), (146, 149, 148, 147), (150, 153, 152, 151), (154, 158, 157, 155), (118, 142, 141, 119), (113, 146, 145, 114), (109, 150, 149, 110), (105, 154, 153, 106), (101, 159, 158, 102), (98, 122, 121, 99), (93, 126, 125, 94), (89, 130, 129, 90), (85, 134, 133, 86), (81, 139, 138, 82), (143, 137, 136, 140), (147, 132, 135, 144), (151, 128, 131, 148), (155, 124, 127, 152), (156, 120, 123, 157), (103, 97, 96, 100), (107, 92, 95, 104), (111, 88, 91, 108), (115, 84, 87, 112), (116, 80, 83, 117), (167, 160, 163, 168), (162, 164, 166, 163), (165, 171, 173, 166), (172, 169, 168, 173), (181, 170, 169, 182), (171, 185, 187, 172), (186, 183, 182, 187), (174, 184, 183, 175), (185, 178, 180, 186), (179, 176, 175, 180), (161, 177, 176, 162), (178, 165, 164, 179), (192, 188, 191, 193), (200, 195, 194, 201), (196, 203, 202, 197), (189, 199, 198, 190), (160, 191, 190, 161), (197, 174, 177, 198), (184, 202, 201, 181), (193, 167, 170, 194), (209, 205, 204, 207), (215, 209, 208, 213), (212, 215, 214, 210), (205, 212, 211, 206), (188, 204, 206, 189), (210, 196, 199, 211), (203, 214, 213, 200), (207, 192, 195, 208), (223, 216, 219, 224), (218, 220, 222, 219), (221, 227, 229, 222), (228, 225, 224, 229), (237, 226, 225, 238), (227, 241, 243, 228), (242, 239, 238, 243), (230, 240, 239, 231), (241, 234, 236, 242), (235, 232, 231, 236), (217, 233, 232, 218), (234, 221, 220, 235), (248, 244, 247, 249), (256, 251, 250, 257), (252, 259, 258, 253), (245, 255, 254, 246), (216, 247, 246, 217), (253, 230, 233, 254), (240, 258, 257, 237), (249, 223, 226, 250), (265, 261, 260, 263), (271, 265, 264, 269), (268, 271, 270, 266), (261, 268, 267, 262), (244, 260, 262, 245), (266, 252, 255, 267), (259, 270, 269, 256), (263, 248, 251, 264), (279, 272, 275, 280), (274, 276, 278, 275), (277, 283, 285, 278), (284, 281, 280, 285), (293, 282, 281, 294), (283, 297, 299, 284), (298, 295, 294, 299), (286, 296, 295, 287), (297, 290, 292, 298), (291, 288, 287, 292), (273, 289, 288, 274), (290, 277, 276, 291), (304, 300, 303, 305), (312, 307, 306, 313), (308, 315, 314, 309), (301, 311, 310, 302), (272, 303, 302, 273), (309, 286, 289, 310), (296, 314, 313, 293), (305, 279, 282, 306), (321, 317, 316, 319), (327, 321, 320, 325), (324, 327, 326, 322), (317, 324, 323, 318), (300, 316, 318, 301), (322, 308, 311, 323), (315, 326, 325, 312), (319, 304, 307, 320), (331, 353, 355, 328), (348, 335, 338, 346), (334, 339, 341, 332), (333, 350, 349, 334), (337, 351, 350, 338), (340, 355, 354, 341), (352, 342, 345, 349), (330, 336, 335, 331), (353, 348, 347, 354), (343, 329, 328, 344), (344, 340, 339, 345), (346, 333, 332, 347), (359, 384, 387, 356), (358, 360, 363, 359), (364, 357, 356, 365), (376, 366, 365, 377), (368, 373, 372, 369), (385, 330, 329, 386), (374, 352, 351, 375), (361, 370, 369, 362), (377, 387, 386, 378), (373, 376, 379, 374), (383, 372, 375, 380), (384, 382, 381, 385), (382, 363, 362, 383), (342, 379, 378, 343), (336, 381, 380, 337), (371, 367, 366, 368), (388, 392, 395, 389), (396, 391, 390, 397), (393, 400, 403, 394), (401, 399, 398, 402), (357, 390, 389, 358), (394, 361, 360, 395), (370, 403, 402, 371), (397, 364, 367, 398), (407, 429, 431, 404), (424, 411, 414, 422), (410, 415, 417, 408), (409, 426, 425, 410), (413, 427, 426, 414), (416, 431, 430, 417), (428, 418, 421, 425), (406, 412, 411, 407), (429, 424, 423, 430), (419, 405, 404, 420), (420, 416, 415, 421), (422, 409, 408, 423), (435, 460, 463, 432), (434, 436, 439, 435), (440, 433, 432, 441), (452, 442, 441, 453), (444, 449, 448, 445), (461, 406, 405, 462), (450, 428, 427, 451), (437, 446, 445, 438), (453, 463, 462, 454), (449, 452, 455, 450), (459, 448, 451, 456), (460, 458, 457, 461), (458, 439, 438, 459), (418, 455, 454, 419), (412, 457, 456, 413), (447, 443, 442, 444), (464, 468, 471, 465), (472, 467, 466, 473), (469, 476, 479, 470), (477, 475, 474, 478), (433, 466, 465, 434), (470, 437, 436, 471), (446, 479, 478, 447), (473, 440, 443, 474), (482, 484, 483, 480), (488, 482, 481, 486), (484, 490, 489, 485), (490, 488, 487, 491), (494, 496, 495, 492), (500, 494, 493, 498), (496, 502, 501, 497), (502, 500, 499, 503), (468, 495, 497, 469), (503, 477, 476, 501), (467, 493, 492, 464), (400, 489, 491, 401), (486, 396, 399, 487), (480, 388, 391, 481), (498, 472, 475, 499), (392, 483, 485, 393), (504, 507, 509, 505), (510, 506, 505, 511), (508, 513, 515, 509), (514, 512, 511, 515), (516, 520, 523, 517), (524, 519, 518, 525), (521, 528, 531, 522), (529, 527, 526, 530), (507, 523, 522, 508), (530, 514, 513, 531), (506, 518, 517, 504), (525, 510, 512, 526), (532, 536, 539, 533), (540, 535, 534, 541), (537, 544, 547, 538), (545, 543, 542, 546), (519, 534, 533, 516), (538, 521, 520, 539), (528, 547, 546, 529), (541, 524, 527, 542), (550, 552, 551, 548), (556, 550, 549, 554), (552, 558, 557, 553), (558, 556, 555, 559), (544, 557, 559, 545), (554, 540, 543, 555), (548, 532, 535, 549), (536, 551, 553, 537), (560, 563, 565, 561), (566, 562, 561, 567), (564, 569, 571, 565), (570, 568, 567, 571), (572, 576, 579, 573), (580, 575, 574, 581), (577, 584, 587, 578), (585, 583, 582, 586), (563, 579, 578, 564), (586, 570, 569, 587), (562, 574, 573, 560), (581, 566, 568, 582), (588, 592, 595, 589), (596, 591, 590, 597), (593, 600, 603, 594), (601, 599, 598, 602), (575, 590, 589, 572), (594, 577, 576, 595), (584, 603, 602, 585), (597, 580, 583, 598), (606, 608, 607, 604), (612, 606, 605, 610), (608, 614, 613, 609), (614, 612, 611, 615), (600, 613, 615, 601), (610, 596, 599, 611), (604, 588, 591, 605), (592, 607, 609, 593), (616, 619, 621, 617), (622, 618, 617, 623), (620, 625, 627, 621), (626, 624, 623, 627), (628, 632, 635, 629), (636, 631, 630, 637), (633, 640, 643, 634), (641, 639, 638, 642), (619, 635, 634, 620), (642, 626, 625, 643), (618, 630, 629, 616), (637, 622, 624, 638), (644, 648, 651, 645), (652, 647, 646, 653), (649, 656, 659, 650), (657, 655, 654, 658), (631, 646, 645, 628), (650, 633, 632, 651), (640, 659, 658, 641), (653, 636, 639, 654), (662, 664, 663, 660), (668, 662, 661, 666), (664, 670, 669, 665), (670, 668, 667, 671), (656, 669, 671, 657), (666, 652, 655, 667), (660, 644, 647, 661), (648, 663, 665, 649), (672, 675, 677, 673), (678, 674, 673, 679), (676, 681, 683, 677), (682, 680, 679, 683), (684, 688, 691, 685), (692, 687, 686, 693), (689, 696, 699, 690), (697, 695, 694, 698), (675, 691, 690, 676), (698, 682, 681, 699), (674, 686, 685, 672), (693, 678, 680, 694), (700, 704, 707, 701), (708, 703, 702, 709), (705, 712, 715, 706), (713, 711, 710, 714), (687, 702, 701, 684), (706, 689, 688, 707), (696, 715, 714, 697), (709, 692, 695, 710), (718, 720, 719, 716), (724, 718, 717, 722), (720, 726, 725, 721), (726, 724, 723, 727), (712, 725, 727, 713), (722, 708, 711, 723), (716, 700, 703, 717), (704, 719, 721, 705), (728, 731, 733, 729), (734, 730, 729, 735), (732, 737, 739, 733), (738, 736, 735, 739), (740, 744, 747, 741), (748, 743, 742, 749), (745, 752, 755, 746), (753, 751, 750, 754), (731, 747, 746, 732), (754, 738, 737, 755), (730, 742, 741, 728), (749, 734, 736, 750), (756, 760, 763, 757), (764, 759, 758, 765), (761, 768, 771, 762), (769, 767, 766, 770), (743, 758, 757, 740), (762, 745, 744, 763), (752, 771, 770, 753), (765, 748, 751, 766), (774, 776, 775, 772), (780, 774, 773, 778), (776, 782, 781, 777), (782, 780, 779, 783), (768, 781, 783, 769), (778, 764, 767, 779), (772, 756, 759, 773), (760, 775, 777, 761), (784, 787, 789, 785), (790, 786, 785, 791), (788, 793, 795, 789), (794, 792, 791, 795), (796, 800, 803, 797), (804, 799, 798, 805), (801, 808, 811, 802), (809, 807, 806, 810), (787, 803, 802, 788), (810, 794, 793, 811), (786, 798, 797, 784), (805, 790, 792, 806), (812, 816, 819, 813), (820, 815, 814, 821), (817, 824, 827, 818), (825, 823, 822, 826), (799, 814, 813, 796), (818, 801, 800, 819), (808, 827, 826, 809), (821, 804, 807, 822), (830, 832, 831, 828), (836, 830, 829, 834), (832, 838, 837, 833), (838, 836, 835, 839), (824, 837, 839, 825), (834, 820, 823, 835), (828, 812, 815, 829), (816, 831, 833, 817), (0, 7, 33, 31)])
_uv = me_cube_001.uv_layers.new(name='UVMap')
_uv.uv.foreach_set('vector', [0.3758, 0.7533, 0.6242, 0.7534, 0.6242, 0.9966, 0.3758, 0.9967, 0.375, 0.2533, 0.375, 0.4967, 0.375, 0.4967, 0.375, 0.2533, 0.375, 0.003342, 0.375, 0.2467, 0.375, 0.2467, 0.375, 0.003342, 0.375, 0.7533, 0.375, 0.9967, 0.375, 0.9967, 0.375, 0.7533, 0.6283, 0.5033, 0.8717, 0.5034, 0.8716, 0.7466, 0.6284, 0.7467, 0.3758, 0.2533, 0.6242, 0.2533, 0.6242, 0.4967, 0.3758, 0.4967, 0.375, 0.2533, 0.375, 0.4967, 0.375, 0.4967, 0.375, 0.2533, 0.375, 0.5033, 0.375, 0.7467, 0.375, 0.7467, 0.375, 0.5033, 0.3758, 0.003338, 0.6242, 0.003398, 0.6242, 0.2466, 0.3758, 0.2467, 0.3758, 0.5033, 0.6242, 0.5033, 0.6242, 0.7467, 0.3758, 0.7467, 0.1256, 0.5007, 0.166, 0.5006, 0.1661, 0.7491, 0.1256, 0.7491, 0.375, 0.5033, 0.375, 0.7467, 0.375, 0.7467, 0.375, 0.5033, 0.1283, 0.5033, 0.3717, 0.5033, 0.3717, 0.7467, 0.1283, 0.7467, 0.375, 0.7533, 0.375, 0.9967, 0.375, 0.9967, 0.375, 0.7533, 0.3781, 0.9587, 0.6219, 0.9587, 0.6219, 0.9996, 0.3781, 0.9996, 0.3781, 0.4173, 0.6219, 0.4173, 0.6219, 0.4577, 0.3781, 0.4577, 0.3781, 0.7504, 0.6219, 0.7504, 0.6219, 0.7913, 0.3781, 0.7913, 0.834, 0.5006, 0.8744, 0.5007, 0.8744, 0.7491, 0.8339, 0.7491, 0.3781, 0.5007, 0.6219, 0.5007, 0.6219, 0.7493, 0.3781, 0.7493, 0.3781, 0.2506, 0.6219, 0.2506, 0.6219, 0.291, 0.3781, 0.291, 0.3781, 0.459, 0.6219, 0.459, 0.6219, 0.4994, 0.3781, 0.4994, 0.3781, 0.9171, 0.6219, 0.9171, 0.6219, 0.9579, 0.3781, 0.9579, 0.6673, 0.5006, 0.7077, 0.5006, 0.7078, 0.7494, 0.6672, 0.7494, 0.709, 0.5006, 0.7494, 0.5006, 0.7494, 0.7493, 0.709, 0.7494, 0.7506, 0.5006, 0.791, 0.5006, 0.791, 0.7494, 0.7506, 0.7493, 0.3781, 0.0006934, 0.6219, 0.0006934, 0.6219, 0.2493, 0.3781, 0.2493, 0.7923, 0.5006, 0.8327, 0.5006, 0.8328, 0.7494, 0.7922, 0.7494, 0.3781, 0.2923, 0.6219, 0.2923, 0.6219, 0.3327, 0.3781, 0.3327, 0.3781, 0.334, 0.6219, 0.334, 0.6219, 0.3744, 0.3781, 0.3744, 0.3781, 0.3756, 0.6219, 0.3756, 0.6219, 0.416, 0.3781, 0.416, 0.6256, 0.5007, 0.666, 0.5006, 0.6661, 0.7491, 0.6256, 0.7491, 0.375, 0.003334, 0.375, 0.2467, 0.375, 0.2467, 0.375, 0.003334, 0.3781, 0.7921, 0.6219, 0.7921, 0.6219, 0.8329, 0.3781, 0.8329, 0.3781, 0.8339, 0.6219, 0.8339, 0.6219, 0.8745, 0.3781, 0.8745, 0.3781, 0.8755, 0.6219, 0.8755, 0.6219, 0.9161, 0.3781, 0.9161, 0.334, 0.5006, 0.3744, 0.5007, 0.3744, 0.7491, 0.3339, 0.7491, 0.1673, 0.5006, 0.2077, 0.5006, 0.2078, 0.7494, 0.1672, 0.7494, 0.209, 0.5006, 0.2494, 0.5006, 0.2494, 0.7493, 0.209, 0.7494, 0.2506, 0.5006, 0.291, 0.5006, 0.291, 0.7494, 0.2506, 0.7493, 0.2923, 0.5006, 0.3327, 0.5006, 0.3328, 0.7494, 0.2922, 0.7494, 0.3758, 0.7533, 0.6242, 0.7535, 0.6242, 0.9965, 0.3758, 0.9967, 0.375, 0.2533, 0.375, 0.4967, 0.375, 0.4967, 0.375, 0.2533, 0.375, 0.003342, 0.375, 0.2467, 0.375, 0.2467, 0.375, 0.003342, 0.375, 0.7533, 0.375, 0.9967, 0.375, 0.9967, 0.375, 0.7533, 0.6284, 0.5034, 0.8716, 0.5035, 0.8715, 0.7465, 0.6285, 0.7466, 0.3758, 0.2533, 0.6242, 0.2533, 0.6242, 0.4967, 0.3758, 0.4967, 0.375, 0.2533, 0.375, 0.4967, 0.375, 0.4967, 0.375, 0.2533, 0.375, 0.5033, 0.375, 0.7467, 0.375, 0.7467, 0.375, 0.5033, 0.3758, 0.003345, 0.6242, 0.003508, 0.6242, 0.2465, 0.3758, 0.2467, 0.3758, 0.5033, 0.6242, 0.5033, 0.6242, 0.7467, 0.3758, 0.7467, 0.375, 0.003334, 0.375, 0.2467, 0.375, 0.2467, 0.375, 0.003334, 0.375, 0.5033, 0.375, 0.7467, 0.375, 0.7467, 0.375, 0.5033, 0.1283, 0.5033, 0.3717, 0.5033, 0.3717, 0.7467, 0.1283, 0.7467, 0.375, 0.7533, 0.375, 0.9967, 0.375, 0.9967, 0.375, 0.7533, 0.3758, 0.7533, 0.6242, 0.7533, 0.6242, 0.9967, 0.3758, 0.9967, 0.375, 0.2533, 0.375, 0.4967, 0.375, 0.4967, 0.375, 0.2533, 0.375, 0.003342, 0.375, 0.2467, 0.375, 0.2467, 0.375, 0.003342, 0.375, 0.7533, 0.375, 0.9967, 0.375, 0.9967, 0.375, 0.7533, 0.6283, 0.5033, 0.8717, 0.5033, 0.8717, 0.7467, 0.6283, 0.7467, 0.3758, 0.2533, 0.6242, 0.2533, 0.6242, 0.4967, 0.3758, 0.4967, 0.375, 0.2533, 0.375, 0.4967, 0.375, 0.4967, 0.375, 0.2533, 0.375, 0.5033, 0.375, 0.7467, 0.375, 0.7467, 0.375, 0.5033, 0.3758, 0.003333, 0.6242, 0.003333, 0.6242, 0.2467, 0.3758, 0.2467, 0.3758, 0.5033, 0.6242, 0.5033, 0.6242, 0.7467, 0.3758, 0.7467, 0.375, 0.003334, 0.375, 0.2467, 0.375, 0.2467, 0.375, 0.003334, 0.375, 0.5033, 0.375, 0.7467, 0.375, 0.7467, 0.375, 0.5033, 0.1283, 0.5033, 0.3717, 0.5033, 0.3717, 0.7467, 0.1283, 0.7467, 0.375, 0.7533, 0.375, 0.9967, 0.375, 0.9967, 0.375, 0.7533, 0.3758, 0.7533, 0.6242, 0.7533, 0.6242, 0.9967, 0.3758, 0.9967, 0.375, 0.2533, 0.375, 0.4967, 0.375, 0.4967, 0.375, 0.2533, 0.375, 0.003342, 0.375, 0.2467, 0.375, 0.2467, 0.375, 0.003342, 0.375, 0.7533, 0.375, 0.9967, 0.375, 0.9967, 0.375, 0.7533, 0.6283, 0.5033, 0.8717, 0.5033, 0.8717, 0.7467, 0.6283, 0.7467, 0.3758, 0.2533, 0.6242, 0.2533, 0.6242, 0.4967, 0.3758, 0.4967, 0.375, 0.2533, 0.375, 0.4967, 0.375, 0.4967, 0.375, 0.2533, 0.375, 0.5033, 0.375, 0.7467, 0.375, 0.7467, 0.375, 0.5033, 0.3758, 0.003333, 0.6242, 0.003333, 0.6242, 0.2467, 0.3758, 0.2467, 0.3758, 0.5033, 0.6242, 0.5033, 0.6242, 0.7467, 0.3758, 0.7467, 0.625, 0.7456, 0.625, 0.5044, 0.625, 0.5044, 0.625, 0.7456, 0.375, 0.5033, 0.375, 0.7467, 0.375, 0.7467, 0.375, 0.5033, 0.1283, 0.5033, 0.3717, 0.5033, 0.3717, 0.7467, 0.1283, 0.7467, 0.375, 0.7533, 0.375, 0.9967, 0.375, 0.9967, 0.375, 0.7533, 0.6309, 0.5044, 0.6309, 0.7456, 0.8691, 0.7456, 0.8691, 0.5044, 0.8691, 0.75, 0.6309, 0.75, 0.6309, 0.75, 0.8691, 0.75, 0.875, 0.5044, 0.875, 0.7456, 0.875, 0.7456, 0.875, 0.5044, 0.8691, 0.75, 0.6309, 0.75, 0.6309, 0.75, 0.8691, 0.75, 0.6309, 0.5, 0.8691, 0.5, 0.8691, 0.5, 0.6309, 0.5, 0.875, 0.5044, 0.875, 0.7456, 0.875, 0.7456, 0.875, 0.5044, 0.8691, 0.75, 0.6309, 0.75, 0.6309, 0.75, 0.8691, 0.75, 0.6309, 0.5, 0.8691, 0.5, 0.8691, 0.5, 0.6309, 0.5, 0.6309, 0.5, 0.8691, 0.5, 0.8691, 0.5, 0.6309, 0.5, 0.875, 0.5044, 0.875, 0.7456, 0.875, 0.7456, 0.875, 0.5044, 0.6309, 0.5, 0.8691, 0.5, 0.8691, 0.5, 0.6309, 0.5, 0.625, 0.7456, 0.625, 0.5044, 0.625, 0.5044, 0.625, 0.7456, 0.625, 0.7456, 0.625, 0.5044, 0.625, 0.5044, 0.625, 0.7456, 0.875, 0.5044, 0.875, 0.7456, 0.875, 0.7456, 0.875, 0.5044, 0.6309, 0.5, 0.8691, 0.5, 0.8691, 0.5, 0.6309, 0.5, 0.625, 0.7456, 0.625, 0.5044, 0.625, 0.5044, 0.625, 0.7456, 0.625, 0.7456, 0.625, 0.5044, 0.625, 0.5044, 0.625, 0.7456, 0.8691, 0.75, 0.6309, 0.75, 0.6309, 0.75, 0.8691, 0.75, 0.6309, 0.5044, 0.6309, 0.7456, 0.8691, 0.7456, 0.8691, 0.5044, 0.8691, 0.75, 0.6309, 0.75, 0.6309, 0.75, 0.8691, 0.75, 0.875, 0.5044, 0.875, 0.7456, 0.875, 0.7456, 0.875, 0.5044, 0.8691, 0.75, 0.6309, 0.75, 0.6309, 0.75, 0.8691, 0.75, 0.6309, 0.5, 0.8691, 0.5, 0.8691, 0.5, 0.6309, 0.5, 0.875, 0.5044, 0.875, 0.7456, 0.875, 0.7456, 0.875, 0.5044, 0.8691, 0.75, 0.6309, 0.75, 0.6309, 0.75, 0.8691, 0.75, 0.6309, 0.5, 0.8691, 0.5, 0.8691, 0.5, 0.6309, 0.5, 0.6309, 0.5, 0.8691, 0.5, 0.8691, 0.5, 0.6309, 0.5, 0.875, 0.5044, 0.875, 0.7456, 0.875, 0.7456, 0.875, 0.5044, 0.6309, 0.5, 0.8691, 0.5, 0.8691, 0.5, 0.6309, 0.5, 0.625, 0.7456, 0.625, 0.5044, 0.625, 0.5044, 0.625, 0.7456, 0.625, 0.7456, 0.625, 0.5044, 0.625, 0.5044, 0.625, 0.7456, 0.875, 0.5044, 0.875, 0.7456, 0.875, 0.7456, 0.875, 0.5044, 0.875, 0.5044, 0.875, 0.7456, 0.875, 0.7456, 0.875, 0.5044, 0.625, 0.7456, 0.625, 0.5044, 0.625, 0.5044, 0.625, 0.7456, 0.625, 0.7456, 0.625, 0.5044, 0.625, 0.5044, 0.625, 0.7456, 0.8691, 0.75, 0.6309, 0.75, 0.6309, 0.75, 0.8691, 0.75, 0.6309, 0.5044, 0.8691, 0.5044, 0.8691, 0.7456, 0.6309, 0.7456, 0.625, 0.7411, 0.625, 0.5089, 0.625, 0.5089, 0.625, 0.7411, 0.625, 0.7456, 0.625, 0.5044, 0.625, 0.5044, 0.625, 0.7456, 0.8691, 0.75, 0.6309, 0.75, 0.6309, 0.75, 0.8691, 0.75, 0.6309, 0.5044, 0.8691, 0.5044, 0.8691, 0.7456, 0.6309, 0.7456, 0.8691, 0.75, 0.6309, 0.75, 0.6309, 0.75, 0.8691, 0.75, 0.875, 0.5044, 0.875, 0.7456, 0.875, 0.7456, 0.875, 0.5044, 0.6309, 0.5, 0.8691, 0.5, 0.8691, 0.5, 0.6309, 0.5, 0.6265, 0.5, 0.8735, 0.5, 0.8735, 0.5, 0.6265, 0.5, 0.6265, 0.5, 0.8735, 0.5, 0.8735, 0.5, 0.6265, 0.5, 0.875, 0.5089, 0.875, 0.7411, 0.875, 0.7411, 0.875, 0.5089, 0.6265, 0.5089, 0.6265, 0.7411, 0.8735, 0.7411, 0.8735, 0.5089, 0.625, 0.7411, 0.625, 0.5089, 0.625, 0.5089, 0.625, 0.7411, 0.8735, 0.75, 0.6265, 0.75, 0.6265, 0.75, 0.8735, 0.75, 0.6265, 0.5089, 0.8735, 0.5089, 0.8735, 0.7411, 0.6265, 0.7411, 0.625, 0.7411, 0.625, 0.5089, 0.625, 0.5089, 0.625, 0.7411, 0.8735, 0.75, 0.6265, 0.75, 0.6265, 0.75, 0.8735, 0.75, 0.875, 0.5089, 0.875, 0.7411, 0.875, 0.7411, 0.875, 0.5089, 0.625, 0.7411, 0.625, 0.5089, 0.625, 0.5089, 0.625, 0.7411, 0.8735, 0.75, 0.6265, 0.75, 0.6265, 0.75, 0.8735, 0.75, 0.875, 0.5089, 0.875, 0.7411, 0.875, 0.7411, 0.875, 0.5089, 0.6265, 0.5, 0.8735, 0.5, 0.8735, 0.5, 0.6265, 0.5, 0.6271, 0.5, 0.8729, 0.5, 0.8729, 0.5, 0.6271, 0.5, 0.6265, 0.5, 0.8735, 0.5, 0.8735, 0.5, 0.6265, 0.5, 0.875, 0.5089, 0.875, 0.7411, 0.875, 0.7411, 0.875, 0.5089, 0.6265, 0.5089, 0.6265, 0.7411, 0.8735, 0.7411, 0.8735, 0.5089, 0.625, 0.7411, 0.625, 0.5089, 0.625, 0.5089, 0.625, 0.7411, 0.8729, 0.75, 0.6271, 0.75, 0.6271, 0.75, 0.8729, 0.75, 0.6265, 0.5089, 0.8735, 0.5089, 0.8735, 0.7411, 0.6265, 0.7411, 0.625, 0.7411, 0.625, 0.5089, 0.625, 0.5089, 0.625, 0.7411, 0.8735, 0.75, 0.6265, 0.75, 0.6265, 0.75, 0.8735, 0.75, 0.875, 0.5089, 0.875, 0.7411, 0.875, 0.7411, 0.875, 0.5089, 0.625, 0.7411, 0.625, 0.5089, 0.625, 0.5089, 0.625, 0.7411, 0.8729, 0.75, 0.6271, 0.75, 0.6271, 0.75, 0.8729, 0.75, 0.875, 0.5089, 0.875, 0.7411, 0.875, 0.7411, 0.875, 0.5089, 0.6271, 0.5, 0.8729, 0.5, 0.8729, 0.5, 0.6271, 0.5, 0.6266, 0.5, 0.8734, 0.5, 0.8734, 0.5, 0.6266, 0.5, 0.6265, 0.5, 0.8735, 0.5, 0.8735, 0.5, 0.6265, 0.5, 0.875, 0.5089, 0.875, 0.7411, 0.875, 0.7411, 0.875, 0.5089, 0.6265, 0.5089, 0.6265, 0.7411, 0.8735, 0.7411, 0.8735, 0.5089, 0.625, 0.7411, 0.625, 0.5089, 0.625, 0.5089, 0.625, 0.7411, 0.8734, 0.75, 0.6266, 0.75, 0.6266, 0.75, 0.8734, 0.75, 0.6265, 0.5089, 0.8735, 0.5089, 0.8735, 0.7411, 0.6265, 0.7411, 0.625, 0.7411, 0.625, 0.5089, 0.625, 0.5089, 0.625, 0.7411, 0.8735, 0.75, 0.6265, 0.75, 0.6265, 0.75, 0.8735, 0.75, 0.875, 0.5089, 0.875, 0.7411, 0.875, 0.7411, 0.875, 0.5089, 0.625, 0.7411, 0.625, 0.5089, 0.625, 0.5089, 0.625, 0.7411, 0.8734, 0.75, 0.6266, 0.75, 0.6266, 0.75, 0.8734, 0.75, 0.875, 0.5089, 0.875, 0.7411, 0.875, 0.7411, 0.875, 0.5089, 0.6266, 0.5, 0.8734, 0.5, 0.8734, 0.5, 0.6266, 0.5, 0.6265, 0.5, 0.8735, 0.5, 0.8735, 0.5, 0.6265, 0.5, 0.6265, 0.5, 0.8735, 0.5, 0.8735, 0.5, 0.6265, 0.5, 0.875, 0.5089, 0.875, 0.7411, 0.875, 0.7411, 0.875, 0.5089, 0.6265, 0.5089, 0.6265, 0.7411, 0.8735, 0.7411, 0.8735, 0.5089, 0.625, 0.7411, 0.625, 0.5089, 0.625, 0.5089, 0.625, 0.7411, 0.8735, 0.75, 0.6265, 0.75, 0.6265, 0.75, 0.8735, 0.75, 0.6265, 0.5089, 0.8735, 0.5089, 0.8735, 0.7411, 0.6265, 0.7411, 0.625, 0.7411, 0.625, 0.5089, 0.625, 0.5089, 0.625, 0.7411, 0.8735, 0.75, 0.6265, 0.75, 0.6265, 0.75, 0.8735, 0.75, 0.875, 0.5089, 0.875, 0.7411, 0.875, 0.7411, 0.875, 0.5089, 0.625, 0.7411, 0.625, 0.5089, 0.625, 0.5089, 0.625, 0.7411, 0.8735, 0.75, 0.6265, 0.75, 0.6265, 0.75, 0.8735, 0.75, 0.875, 0.5089, 0.875, 0.7411, 0.875, 0.7411, 0.875, 0.5089, 0.6265, 0.5, 0.8735, 0.5, 0.8735, 0.5, 0.6265, 0.5, 0.6266, 0.5, 0.8734, 0.5, 0.8734, 0.5, 0.6266, 0.5, 0.6265, 0.5, 0.8735, 0.5, 0.8735, 0.5, 0.6265, 0.5, 0.875, 0.5089, 0.875, 0.7411, 0.875, 0.7411, 0.875, 0.5089, 0.6265, 0.5089, 0.6265, 0.7411, 0.8735, 0.7411, 0.8735, 0.5089, 0.625, 0.7411, 0.625, 0.5089, 0.625, 0.5089, 0.625, 0.7411, 0.8734, 0.75, 0.6266, 0.75, 0.6266, 0.75, 0.8734, 0.75, 0.6265, 0.5089, 0.8735, 0.5089, 0.8735, 0.7411, 0.6265, 0.7411, 0.625, 0.7411, 0.625, 0.5089, 0.625, 0.5089, 0.625, 0.7411, 0.8735, 0.75, 0.6265, 0.75, 0.6265, 0.75, 0.8735, 0.75, 0.875, 0.5089, 0.875, 0.7411, 0.875, 0.7411, 0.875, 0.5089, 0.625, 0.7411, 0.625, 0.5089, 0.625, 0.5089, 0.625, 0.7411, 0.8734, 0.75, 0.6266, 0.75, 0.6266, 0.75, 0.8734, 0.75, 0.875, 0.5089, 0.875, 0.7411, 0.875, 0.7411, 0.875, 0.5089, 0.6266, 0.5, 0.8734, 0.5, 0.8734, 0.5, 0.6266, 0.5, 0.6266, 0.5, 0.8734, 0.5, 0.8734, 0.5, 0.6266, 0.5, 0.6265, 0.5, 0.8735, 0.5, 0.8735, 0.5, 0.6265, 0.5, 0.875, 0.5089, 0.875, 0.7411, 0.875, 0.7411, 0.875, 0.5089, 0.6265, 0.5089, 0.6265, 0.7411, 0.8735, 0.7411, 0.8735, 0.5089, 0.625, 0.7411, 0.625, 0.5089, 0.625, 0.5089, 0.625, 0.7411, 0.8734, 0.75, 0.6266, 0.75, 0.6266, 0.75, 0.8734, 0.75, 0.6265, 0.5089, 0.8735, 0.5089, 0.8735, 0.7411, 0.6265, 0.7411, 0.625, 0.7411, 0.625, 0.5089, 0.625, 0.5089, 0.625, 0.7411, 0.8735, 0.75, 0.6265, 0.75, 0.6265, 0.75, 0.8735, 0.75, 0.875, 0.5089, 0.875, 0.7411, 0.875, 0.7411, 0.875, 0.5089, 0.8734, 0.75, 0.6266, 0.75, 0.6266, 0.75, 0.8734, 0.75, 0.875, 0.5089, 0.875, 0.7411, 0.875, 0.7411, 0.875, 0.5089, 0.6266, 0.5, 0.8734, 0.5, 0.8734, 0.5, 0.6266, 0.5, 0.375, 0.003334, 0.375, 0.0, 0.375, 1.733e-05, 0.375, 0.003351, 0.6242, 0.9966, 0.625, 0.9967, 0.6242, 1.0, 0.375, 0.2467, 0.3758, 0.2467, 0.3758, 0.2533, 0.375, 0.2533, 0.8717, 0.5034, 0.8717, 0.5, 0.875, 0.5037, 0.375, 0.7467, 0.3758, 0.7467, 0.3758, 0.7533, 0.375, 0.7533, 0.6284, 0.7467, 0.6287, 0.75, 0.625, 0.7467, 0.375, 0.4967, 0.3758, 0.4967, 0.3758, 0.5033, 0.375, 0.5033, 0.6283, 0.5033, 0.625, 0.5033, 0.6283, 0.5, 0.375, 0.003342, 0.375, 0.0, 0.375, 4.625e-05, 0.375, 0.00338, 0.375, 0.2467, 0.375, 0.2467, 0.375, 0.2533, 0.375, 0.2533, 0.375, 0.7467, 0.375, 0.7467, 0.375, 0.7533, 0.375, 0.7533, 0.375, 0.4967, 0.375, 0.4967, 0.375, 0.5033, 0.375, 0.5033, 0.375, 0.003342, 0.375, 0.003333, 0.375, 0.0, 0.375, 0.2467, 0.375, 0.25, 0.375, 0.2467, 0.375, 0.7467, 0.375, 0.75, 0.375, 0.7467, 0.375, 0.4967, 0.375, 0.5, 0.375, 0.4967, 0.1256, 0.7491, 0.1254, 0.75, 0.125, 0.7493, 0.6219, 0.9996, 0.625, 0.9998, 0.6219, 1.0, 0.1256, 0.5007, 0.125, 0.5007, 0.1256, 0.5, 0.8744, 0.5007, 0.8744, 0.5, 0.875, 0.5007, 0.3744, 0.7491, 0.375, 0.7493, 0.3746, 0.75, 0.6256, 0.7491, 0.6254, 0.75, 0.625, 0.7493, 0.3781, 0.4994, 0.3781, 0.5, 0.375, 0.4994, 0.6256, 0.5007, 0.625, 0.5007, 0.6256, 0.5, 0.3781, 0.459, 0.375, 0.459, 0.375, 0.4583, 0.3781, 0.4583, 0.3781, 0.4173, 0.375, 0.4173, 0.375, 0.4167, 0.3781, 0.4167, 0.3781, 0.3756, 0.375, 0.3756, 0.375, 0.375, 0.3781, 0.375, 0.3781, 0.334, 0.375, 0.334, 0.375, 0.3333, 0.3781, 0.3333, 0.3781, 0.291, 0.3781, 0.2917, 0.375, 0.2917, 0.375, 0.291, 0.6219, 0.291, 0.625, 0.291, 0.625, 0.2917, 0.6219, 0.2917, 0.6219, 0.3327, 0.625, 0.3327, 0.625, 0.3333, 0.6219, 0.3333, 0.6219, 0.3744, 0.625, 0.3744, 0.625, 0.375, 0.6219, 0.375, 0.6219, 0.416, 0.625, 0.416, 0.625, 0.4167, 0.6219, 0.4167, 0.6219, 0.459, 0.6219, 0.4583, 0.625, 0.4583, 0.625, 0.459, 0.3781, 0.9587, 0.375, 0.9594, 0.375, 0.9583, 0.3781, 0.9583, 0.3781, 0.9171, 0.375, 0.9173, 0.375, 0.9167, 0.3781, 0.9167, 0.3781, 0.8755, 0.375, 0.8753, 0.375, 0.875, 0.3781, 0.875, 0.3781, 0.8339, 0.375, 0.8343, 0.375, 0.8333, 0.3781, 0.8333, 0.3781, 0.7913, 0.3781, 0.7917, 0.375, 0.7917, 0.375, 0.7906, 0.6219, 0.7913, 0.625, 0.7906, 0.625, 0.7917, 0.6219, 0.7917, 0.6219, 0.8329, 0.625, 0.8327, 0.625, 0.8333, 0.6219, 0.8333, 0.6219, 0.8745, 0.625, 0.8747, 0.625, 0.875, 0.6219, 0.875, 0.6219, 0.9161, 0.625, 0.9157, 0.625, 0.9167, 0.6219, 0.9167, 0.6219, 0.9587, 0.6219, 0.9583, 0.625, 0.9583, 0.625, 0.9594, 0.375, 0.003334, 0.375, 0.0, 0.375, 4.586e-05, 0.375, 0.00338, 0.6242, 0.9965, 0.625, 0.9968, 0.6242, 1.0, 0.375, 0.2467, 0.3758, 0.2467, 0.3758, 0.2533, 0.375, 0.2533, 0.8716, 0.5035, 0.8717, 0.5, 0.875, 0.5038, 0.375, 0.7467, 0.3758, 0.7467, 0.3758, 0.7533, 0.375, 0.7533, 0.6285, 0.7466, 0.6288, 0.75, 0.625, 0.7467, 0.375, 0.4967, 0.3758, 0.4967, 0.3758, 0.5033, 0.375, 0.5033, 0.6284, 0.5034, 0.625, 0.5033, 0.6283, 0.5, 0.375, 0.003342, 0.375, 0.0, 0.375, 4.625e-05, 0.375, 0.00338, 0.375, 0.2467, 0.375, 0.2467, 0.375, 0.2533, 0.375, 0.2533, 0.375, 0.7467, 0.375, 0.7467, 0.375, 0.7533, 0.375, 0.7533, 0.375, 0.4967, 0.375, 0.4967, 0.375, 0.5033, 0.375, 0.5033, 0.375, 0.003342, 0.375, 0.003333, 0.375, 0.0, 0.375, 0.2467, 0.375, 0.25, 0.375, 0.2467, 0.375, 0.7467, 0.375, 0.75, 0.375, 0.7467, 0.375, 0.4967, 0.375, 0.5, 0.375, 0.4967, 0.375, 0.003334, 0.375, 0.0, 0.375, 0.0, 0.375, 0.003333, 0.6242, 0.9967, 0.625, 0.9967, 0.6242, 1.0, 0.375, 0.2467, 0.3758, 0.2467, 0.3758, 0.2533, 0.375, 0.2533, 0.8717, 0.5033, 0.8717, 0.5, 0.875, 0.5033, 0.375, 0.7467, 0.3758, 0.7467, 0.3758, 0.7533, 0.375, 0.7533, 0.6283, 0.7467, 0.6283, 0.75, 0.625, 0.7467, 0.375, 0.4967, 0.3758, 0.4967, 0.3758, 0.5033, 0.375, 0.5033, 0.6283, 0.5033, 0.625, 0.5033, 0.6283, 0.5, 0.375, 0.003342, 0.375, 0.0, 0.375, 4.633e-05, 0.375, 0.00338, 0.375, 0.2467, 0.375, 0.2467, 0.375, 0.2533, 0.375, 0.2533, 0.375, 0.7467, 0.375, 0.7467, 0.375, 0.7533, 0.375, 0.7533, 0.375, 0.4967, 0.375, 0.4967, 0.375, 0.5033, 0.375, 0.5033, 0.375, 0.003342, 0.375, 0.003333, 0.375, 0.0, 0.375, 0.2467, 0.375, 0.25, 0.375, 0.2467, 0.375, 0.7467, 0.375, 0.75, 0.375, 0.7467, 0.375, 0.4967, 0.375, 0.5, 0.375, 0.4967, 0.375, 0.003334, 0.375, 0.0, 0.375, 0.0, 0.375, 0.003333, 0.6242, 0.9967, 0.625, 0.9967, 0.6242, 1.0, 0.375, 0.2467, 0.3758, 0.2467, 0.3758, 0.2533, 0.375, 0.2533, 0.8717, 0.5033, 0.8717, 0.5, 0.875, 0.5033, 0.375, 0.7467, 0.3758, 0.7467, 0.3758, 0.7533, 0.375, 0.7533, 0.6283, 0.7467, 0.6283, 0.75, 0.625, 0.7467, 0.375, 0.4967, 0.3758, 0.4967, 0.3758, 0.5033, 0.375, 0.5033, 0.6283, 0.5033, 0.625, 0.5033, 0.6283, 0.5, 0.375, 0.003342, 0.375, 0.0, 0.375, 4.633e-05, 0.375, 0.00338, 0.375, 0.2467, 0.375, 0.2467, 0.375, 0.2533, 0.375, 0.2533, 0.375, 0.7467, 0.375, 0.7467, 0.375, 0.7533, 0.375, 0.7533, 0.375, 0.4967, 0.375, 0.4967, 0.375, 0.5033, 0.375, 0.5033, 0.375, 0.003342, 0.375, 0.003333, 0.375, 0.0, 0.375, 0.2467, 0.375, 0.25, 0.375, 0.2467, 0.375, 0.7467, 0.375, 0.75, 0.375, 0.7467, 0.375, 0.4967, 0.375, 0.5, 0.375, 0.4967, 0.6309, 0.5, 0.6309, 0.5, 0.625, 0.5044, 0.625, 0.5044, 0.8691, 0.7456, 0.8691, 0.75, 0.875, 0.7456, 0.625, 0.7456, 0.625, 0.7456, 0.6309, 0.75, 0.6309, 0.75, 0.875, 0.5044, 0.8691, 0.5, 0.8691, 0.5044, 0.875, 0.5044, 0.8691, 0.5, 0.8691, 0.5, 0.875, 0.5044, 0.6309, 0.75, 0.6309, 0.7456, 0.625, 0.7456, 0.875, 0.7456, 0.8691, 0.75, 0.8691, 0.75, 0.875, 0.7456, 0.625, 0.5044, 0.6309, 0.5044, 0.6309, 0.5, 0.6309, 0.5, 0.6309, 0.5, 0.625, 0.5044, 0.625, 0.5044, 0.625, 0.7456, 0.6309, 0.75, 0.6309, 0.75, 0.625, 0.7456, 0.8691, 0.5, 0.8691, 0.5, 0.875, 0.5044, 0.875, 0.5044, 0.875, 0.7456, 0.8691, 0.75, 0.8691, 0.75, 0.875, 0.7456, 0.8691, 0.75, 0.875, 0.7456, 0.875, 0.7456, 0.8691, 0.75, 0.875, 0.5044, 0.8691, 0.5, 0.8691, 0.5, 0.875, 0.5044, 0.6309, 0.75, 0.625, 0.7456, 0.625, 0.7456, 0.6309, 0.75, 0.625, 0.5044, 0.625, 0.5044, 0.6309, 0.5, 0.6309, 0.5, 0.625, 0.5044, 0.625, 0.5044, 0.6309, 0.5, 0.6309, 0.5, 0.625, 0.7456, 0.6309, 0.75, 0.6309, 0.75, 0.625, 0.7456, 0.8691, 0.5, 0.8691, 0.5, 0.875, 0.5044, 0.875, 0.5044, 0.8691, 0.75, 0.875, 0.7456, 0.875, 0.7456, 0.8691, 0.75, 0.6309, 0.5, 0.6309, 0.5, 0.625, 0.5044, 0.625, 0.5044, 0.8691, 0.7456, 0.8691, 0.75, 0.875, 0.7456, 0.625, 0.7456, 0.625, 0.7456, 0.6309, 0.75, 0.6309, 0.75, 0.875, 0.5044, 0.8691, 0.5, 0.8691, 0.5044, 0.875, 0.5044, 0.8691, 0.5, 0.8691, 0.5, 0.875, 0.5044, 0.6309, 0.75, 0.6309, 0.7456, 0.625, 0.7456, 0.875, 0.7456, 0.8691, 0.75, 0.8691, 0.75, 0.875, 0.7456, 0.625, 0.5044, 0.6309, 0.5044, 0.6309, 0.5, 0.6309, 0.5, 0.6309, 0.5, 0.625, 0.5044, 0.625, 0.5044, 0.625, 0.7456, 0.6309, 0.75, 0.6309, 0.75, 0.625, 0.7456, 0.8691, 0.5, 0.8691, 0.5, 0.875, 0.5044, 0.875, 0.5044, 0.875, 0.7456, 0.8691, 0.75, 0.8691, 0.75, 0.875, 0.7456, 0.8691, 0.75, 0.875, 0.7456, 0.875, 0.7456, 0.8691, 0.75, 0.875, 0.5044, 0.8691, 0.5, 0.8691, 0.5, 0.875, 0.5044, 0.6309, 0.75, 0.625, 0.7456, 0.625, 0.7456, 0.6309, 0.75, 0.625, 0.5044, 0.625, 0.5044, 0.6309, 0.5, 0.6309, 0.5, 0.625, 0.5044, 0.625, 0.5044, 0.6309, 0.5, 0.6309, 0.5, 0.625, 0.7456, 0.6309, 0.75, 0.6309, 0.75, 0.625, 0.7456, 0.8691, 0.5, 0.8691, 0.5, 0.875, 0.5044, 0.875, 0.5044, 0.8691, 0.75, 0.875, 0.7456, 0.875, 0.7456, 0.8691, 0.75, 0.625, 0.5044, 0.6309, 0.5, 0.6309, 0.5044, 0.625, 0.7456, 0.6309, 0.7456, 0.6309, 0.75, 0.8691, 0.5, 0.875, 0.5044, 0.8691, 0.5044, 0.8691, 0.75, 0.8691, 0.7456, 0.875, 0.7456, 0.625, 0.5044, 0.6309, 0.5, 0.6309, 0.5044, 0.625, 0.7456, 0.6309, 0.7456, 0.6309, 0.75, 0.8691, 0.5, 0.875, 0.5044, 0.8691, 0.5044, 0.8691, 0.75, 0.8691, 0.7456, 0.875, 0.7456, 0.625, 0.5089, 0.6265, 0.5089, 0.6265, 0.5, 0.625, 0.7411, 0.6265, 0.75, 0.6265, 0.7411, 0.8735, 0.5, 0.8735, 0.5089, 0.875, 0.5089, 0.8735, 0.75, 0.875, 0.7411, 0.8735, 0.7411, 0.625, 0.5089, 0.625, 0.5089, 0.6265, 0.5, 0.6265, 0.5, 0.625, 0.7411, 0.6265, 0.75, 0.6265, 0.75, 0.625, 0.7411, 0.8735, 0.5, 0.8735, 0.5, 0.875, 0.5089, 0.875, 0.5089, 0.8735, 0.75, 0.875, 0.7411, 0.875, 0.7411, 0.8735, 0.75, 0.625, 0.5089, 0.625, 0.5089, 0.6265, 0.5, 0.6265, 0.5, 0.625, 0.7411, 0.6265, 0.75, 0.6265, 0.75, 0.625, 0.7411, 0.8735, 0.5, 0.8735, 0.5, 0.875, 0.5089, 0.875, 0.5089, 0.8735, 0.75, 0.875, 0.7411, 0.875, 0.7411, 0.8735, 0.75, 0.625, 0.5089, 0.6265, 0.5, 0.6265, 0.5089, 0.625, 0.7411, 0.6265, 0.7411, 0.6265, 0.75, 0.8735, 0.5, 0.875, 0.5089, 0.8735, 0.5089, 0.8735, 0.75, 0.8735, 0.7411, 0.875, 0.7411, 0.625, 0.5089, 0.6265, 0.5089, 0.6271, 0.5, 0.625, 0.7411, 0.6271, 0.75, 0.6265, 0.7411, 0.8729, 0.5, 0.8735, 0.5089, 0.875, 0.5089, 0.8729, 0.75, 0.875, 0.7411, 0.8735, 0.7411, 0.625, 0.5089, 0.625, 0.5089, 0.6271, 0.5, 0.6265, 0.5, 0.625, 0.7411, 0.6265, 0.75, 0.6271, 0.75, 0.625, 0.7411, 0.8735, 0.5, 0.8729, 0.5, 0.875, 0.5089, 0.875, 0.5089, 0.8735, 0.75, 0.875, 0.7411, 0.875, 0.7411, 0.8729, 0.75, 0.625, 0.5089, 0.625, 0.5089, 0.6265, 0.5, 0.6271, 0.5, 0.625, 0.7411, 0.6271, 0.75, 0.6265, 0.75, 0.625, 0.7411, 0.8729, 0.5, 0.8735, 0.5, 0.875, 0.5089, 0.875, 0.5089, 0.8729, 0.75, 0.875, 0.7411, 0.875, 0.7411, 0.8735, 0.75, 0.625, 0.5089, 0.6271, 0.5, 0.6265, 0.5089, 0.625, 0.7411, 0.6265, 0.7411, 0.6271, 0.75, 0.8729, 0.5, 0.875, 0.5089, 0.8735, 0.5089, 0.8729, 0.75, 0.8735, 0.7411, 0.875, 0.7411, 0.625, 0.5089, 0.6265, 0.5089, 0.6266, 0.5, 0.625, 0.7411, 0.6266, 0.75, 0.6265, 0.7411, 0.8734, 0.5, 0.8735, 0.5089, 0.875, 0.5089, 0.8734, 0.75, 0.875, 0.7411, 0.8735, 0.7411, 0.625, 0.5089, 0.625, 0.5089, 0.6266, 0.5, 0.6265, 0.5, 0.625, 0.7411, 0.6265, 0.75, 0.6266, 0.75, 0.625, 0.7411, 0.8735, 0.5, 0.8734, 0.5, 0.875, 0.5089, 0.875, 0.5089, 0.8735, 0.75, 0.875, 0.7411, 0.875, 0.7411, 0.8734, 0.75, 0.625, 0.5089, 0.625, 0.5089, 0.6265, 0.5, 0.6266, 0.5, 0.625, 0.7411, 0.6266, 0.75, 0.6265, 0.75, 0.625, 0.7411, 0.8734, 0.5, 0.8735, 0.5, 0.875, 0.5089, 0.875, 0.5089, 0.8734, 0.75, 0.875, 0.7411, 0.875, 0.7411, 0.8735, 0.75, 0.625, 0.5089, 0.6266, 0.5, 0.6265, 0.5089, 0.625, 0.7411, 0.6265, 0.7411, 0.6266, 0.75, 0.8734, 0.5, 0.875, 0.5089, 0.8735, 0.5089, 0.8734, 0.75, 0.8735, 0.7411, 0.875, 0.7411, 0.625, 0.5089, 0.6265, 0.5089, 0.6265, 0.5, 0.625, 0.7411, 0.6265, 0.75, 0.6265, 0.7411, 0.8735, 0.5, 0.8735, 0.5089, 0.875, 0.5089, 0.8735, 0.75, 0.875, 0.7411, 0.8735, 0.7411, 0.625, 0.5089, 0.625, 0.5089, 0.6265, 0.5, 0.6265, 0.5, 0.625, 0.7411, 0.6265, 0.75, 0.6265, 0.75, 0.625, 0.7411, 0.8735, 0.5, 0.8735, 0.5, 0.875, 0.5089, 0.875, 0.5089, 0.8735, 0.75, 0.875, 0.7411, 0.875, 0.7411, 0.8735, 0.75, 0.625, 0.5089, 0.625, 0.5089, 0.6265, 0.5, 0.6265, 0.5, 0.625, 0.7411, 0.6265, 0.75, 0.6265, 0.75, 0.625, 0.7411, 0.8735, 0.5, 0.8735, 0.5, 0.875, 0.5089, 0.875, 0.5089, 0.8735, 0.75, 0.875, 0.7411, 0.875, 0.7411, 0.8735, 0.75, 0.625, 0.5089, 0.6265, 0.5, 0.6265, 0.5089, 0.625, 0.7411, 0.6265, 0.7411, 0.6265, 0.75, 0.8735, 0.5, 0.875, 0.5089, 0.8735, 0.5089, 0.8735, 0.75, 0.8735, 0.7411, 0.875, 0.7411, 0.625, 0.5089, 0.6265, 0.5089, 0.6266, 0.5, 0.625, 0.7411, 0.6266, 0.75, 0.6265, 0.7411, 0.8734, 0.5, 0.8735, 0.5089, 0.875, 0.5089, 0.8734, 0.75, 0.875, 0.7411, 0.8735, 0.7411, 0.625, 0.5089, 0.625, 0.5089, 0.6266, 0.5, 0.6265, 0.5, 0.625, 0.7411, 0.6265, 0.75, 0.6266, 0.75, 0.625, 0.7411, 0.8735, 0.5, 0.8734, 0.5, 0.875, 0.5089, 0.875, 0.5089, 0.8735, 0.75, 0.875, 0.7411, 0.875, 0.7411, 0.8734, 0.75, 0.625, 0.5089, 0.625, 0.5089, 0.6265, 0.5, 0.6266, 0.5, 0.625, 0.7411, 0.6266, 0.75, 0.6265, 0.75, 0.625, 0.7411, 0.8734, 0.5, 0.8735, 0.5, 0.875, 0.5089, 0.875, 0.5089, 0.8734, 0.75, 0.875, 0.7411, 0.875, 0.7411, 0.8735, 0.75, 0.625, 0.5089, 0.6266, 0.5, 0.6265, 0.5089, 0.625, 0.7411, 0.6265, 0.7411, 0.6266, 0.75, 0.8734, 0.5, 0.875, 0.5089, 0.8735, 0.5089, 0.8734, 0.75, 0.8735, 0.7411, 0.875, 0.7411, 0.625, 0.5089, 0.6265, 0.5089, 0.6266, 0.5, 0.625, 0.7411, 0.6266, 0.75, 0.6265, 0.7411, 0.8734, 0.5, 0.8735, 0.5089, 0.875, 0.5089, 0.8734, 0.75, 0.875, 0.7411, 0.8735, 0.7411, 0.625, 0.5089, 0.625, 0.5089, 0.6266, 0.5, 0.6265, 0.5, 0.625, 0.7411, 0.6265, 0.75, 0.6266, 0.75, 0.625, 0.7411, 0.8735, 0.5, 0.8734, 0.5, 0.875, 0.5089, 0.875, 0.5089, 0.8735, 0.75, 0.875, 0.7411, 0.875, 0.7411, 0.8734, 0.75, 0.625, 0.5089, 0.625, 0.5089, 0.6265, 0.5, 0.6266, 0.5, 0.625, 0.7411, 0.6266, 0.75, 0.6265, 0.75, 0.625, 0.7411, 0.8734, 0.5, 0.8735, 0.5, 0.875, 0.5089, 0.875, 0.5089, 0.8734, 0.75, 0.875, 0.7411, 0.875, 0.7411, 0.8735, 0.75, 0.625, 0.5089, 0.6266, 0.5, 0.6265, 0.5089, 0.625, 0.7411, 0.6265, 0.7411, 0.6266, 0.75, 0.8734, 0.5, 0.875, 0.5089, 0.8735, 0.5089, 0.8734, 0.75, 0.8735, 0.7411, 0.875, 0.7411, 0.375, 0.2467, 0.375, 0.003334, 0.3758, 0.003338, 0.3758, 0.2467, 0.3758, 0.9967, 0.6242, 0.9966, 0.6242, 1.0, 0.3759, 1.0, 0.8716, 0.7466, 0.8717, 0.5034, 0.875, 0.5037, 0.875, 0.7469, 0.6242, 0.2533, 0.3758, 0.2533, 0.3758, 0.2467, 0.6242, 0.2466, 0.375, 0.4967, 0.375, 0.2533, 0.3758, 0.2533, 0.3758, 0.4967, 0.8717, 0.5034, 0.6283, 0.5033, 0.6283, 0.5, 0.8717, 0.5, 0.6242, 0.5033, 0.3758, 0.5033, 0.3758, 0.4967, 0.6242, 0.4967, 0.375, 0.7467, 0.375, 0.5033, 0.3758, 0.5033, 0.3758, 0.7467, 0.6283, 0.5033, 0.6284, 0.7467, 0.6242, 0.7467, 0.6242, 0.5033, 0.6242, 0.7534, 0.3758, 0.7533, 0.3758, 0.7467, 0.6242, 0.7467, 0.375, 0.9967, 0.375, 0.7533, 0.3758, 0.7533, 0.3758, 0.9967, 0.6284, 0.7467, 0.8716, 0.7466, 0.8719, 0.75, 0.6287, 0.75, 0.375, 0.2467, 0.375, 0.003342, 0.375, 0.003334, 0.375, 0.2467, 0.375, 0.4967, 0.375, 0.2533, 0.375, 0.2533, 0.375, 0.4967, 0.375, 0.7467, 0.375, 0.5033, 0.375, 0.5033, 0.375, 0.7467, 0.375, 0.9967, 0.375, 0.7533, 0.375, 0.7533, 0.375, 0.9967, 0.375, 0.003334, 0.375, 0.003334, 0.375, 0.0, 0.375, 0.0, 0.375, 0.7467, 0.375, 0.7467, 0.375, 0.7533, 0.375, 0.7533, 0.375, 0.5033, 0.375, 0.5033, 0.375, 0.4967, 0.375, 0.4967, 0.375, 0.2467, 0.375, 0.2467, 0.375, 0.2533, 0.375, 0.2533, 0.1283, 0.5033, 0.1283, 0.7467, 0.125, 0.7464, 0.125, 0.5031, 0.3717, 0.5033, 0.1283, 0.5033, 0.1286, 0.5, 0.3719, 0.5, 0.3717, 0.7467, 0.3717, 0.5033, 0.375, 0.5033, 0.375, 0.7467, 0.1283, 0.7467, 0.3717, 0.7467, 0.3719, 0.75, 0.1286, 0.75, 0.375, 0.003342, 0.375, 0.003342, 0.375, 0.0, 0.375, 0.0, 0.375, 0.7467, 0.375, 0.7467, 0.375, 0.7533, 0.375, 0.7533, 0.375, 0.5033, 0.375, 0.5033, 0.375, 0.4967, 0.375, 0.4967, 0.375, 0.2467, 0.375, 0.2467, 0.375, 0.2533, 0.375, 0.2533, 0.1256, 0.5007, 0.1256, 0.7491, 0.125, 0.7493, 0.125, 0.5007, 0.3781, 0.9996, 0.6219, 0.9996, 0.6219, 1.0, 0.3781, 1.0, 0.8744, 0.7491, 0.8744, 0.5007, 0.875, 0.5007, 0.875, 0.7493, 0.6219, 0.2506, 0.3781, 0.2506, 0.3781, 0.2493, 0.6219, 0.2493, 0.166, 0.5006, 0.1256, 0.5007, 0.1256, 0.5, 0.166, 0.5, 0.666, 0.5006, 0.6256, 0.5007, 0.6256, 0.5, 0.666, 0.5, 0.6219, 0.5007, 0.3781, 0.5007, 0.3781, 0.4994, 0.6219, 0.4994, 0.3744, 0.7491, 0.3744, 0.5007, 0.3781, 0.5007, 0.3781, 0.7493, 0.6256, 0.5007, 0.6256, 0.7491, 0.6219, 0.7493, 0.6219, 0.5007, 0.6219, 0.7504, 0.3781, 0.7504, 0.3781, 0.7493, 0.6219, 0.7493, 0.3339, 0.7491, 0.3744, 0.7491, 0.3746, 0.75, 0.3337, 0.75, 0.8339, 0.7491, 0.8744, 0.7491, 0.8746, 0.75, 0.8337, 0.75, 0.3744, 0.5007, 0.334, 0.5006, 0.334, 0.5, 0.3744, 0.5, 0.3327, 0.5006, 0.2923, 0.5006, 0.2923, 0.5, 0.3327, 0.5, 0.291, 0.5006, 0.2506, 0.5006, 0.2506, 0.5, 0.291, 0.5, 0.2494, 0.5006, 0.209, 0.5006, 0.209, 0.5, 0.2494, 0.5, 0.2077, 0.5006, 0.1673, 0.5006, 0.1673, 0.5, 0.2077, 0.5, 0.8744, 0.5007, 0.834, 0.5006, 0.834, 0.5, 0.8744, 0.5, 0.8327, 0.5006, 0.7923, 0.5006, 0.7923, 0.5, 0.8327, 0.5, 0.791, 0.5006, 0.7506, 0.5006, 0.7506, 0.5, 0.791, 0.5, 0.7494, 0.5006, 0.709, 0.5006, 0.709, 0.5, 0.7494, 0.5, 0.7077, 0.5006, 0.6673, 0.5006, 0.6673, 0.5, 0.7077, 0.5, 0.1256, 0.7491, 0.1661, 0.7491, 0.1663, 0.75, 0.1254, 0.75, 0.1672, 0.7494, 0.2078, 0.7494, 0.2079, 0.75, 0.1671, 0.75, 0.209, 0.7494, 0.2494, 0.7493, 0.2495, 0.75, 0.2089, 0.75, 0.2506, 0.7493, 0.291, 0.7494, 0.2911, 0.75, 0.2505, 0.75, 0.2922, 0.7494, 0.3328, 0.7494, 0.3329, 0.75, 0.2921, 0.75, 0.6256, 0.7491, 0.6661, 0.7491, 0.6663, 0.75, 0.6254, 0.75, 0.6672, 0.7494, 0.7078, 0.7494, 0.7079, 0.75, 0.6671, 0.75, 0.709, 0.7494, 0.7494, 0.7493, 0.7495, 0.75, 0.7089, 0.75, 0.7506, 0.7493, 0.791, 0.7494, 0.7911, 0.75, 0.7505, 0.75, 0.7922, 0.7494, 0.8328, 0.7494, 0.8329, 0.75, 0.7921, 0.75, 0.6673, 0.5006, 0.6672, 0.7494, 0.6661, 0.7491, 0.666, 0.5006, 0.709, 0.5006, 0.709, 0.7494, 0.7078, 0.7494, 0.7077, 0.5006, 0.7506, 0.5006, 0.7506, 0.7493, 0.7494, 0.7493, 0.7494, 0.5006, 0.7923, 0.5006, 0.7922, 0.7494, 0.791, 0.7494, 0.791, 0.5006, 0.834, 0.5006, 0.8339, 0.7491, 0.8328, 0.7494, 0.8327, 0.5006, 0.1673, 0.5006, 0.1672, 0.7494, 0.1661, 0.7491, 0.166, 0.5006, 0.209, 0.5006, 0.209, 0.7494, 0.2078, 0.7494, 0.2077, 0.5006, 0.2506, 0.5006, 0.2506, 0.7493, 0.2494, 0.7493, 0.2494, 0.5006, 0.2923, 0.5006, 0.2922, 0.7494, 0.291, 0.7494, 0.291, 0.5006, 0.334, 0.5006, 0.3339, 0.7491, 0.3328, 0.7494, 0.3327, 0.5006, 0.6219, 0.7921, 0.3781, 0.7921, 0.3781, 0.7913, 0.6219, 0.7913, 0.6219, 0.8339, 0.3781, 0.8339, 0.3781, 0.8329, 0.6219, 0.8329, 0.6219, 0.8755, 0.3781, 0.8755, 0.3781, 0.8745, 0.6219, 0.8745, 0.6219, 0.9171, 0.3781, 0.9171, 0.3781, 0.9161, 0.6219, 0.9161, 0.6219, 0.9587, 0.3781, 0.9587, 0.3781, 0.9579, 0.6219, 0.9579, 0.6219, 0.2923, 0.3781, 0.2923, 0.3781, 0.291, 0.6219, 0.291, 0.6219, 0.334, 0.3781, 0.334, 0.3781, 0.3327, 0.6219, 0.3327, 0.6219, 0.3756, 0.3781, 0.3756, 0.3781, 0.3744, 0.6219, 0.3744, 0.6219, 0.4173, 0.3781, 0.4173, 0.3781, 0.416, 0.6219, 0.416, 0.6219, 0.459, 0.3781, 0.459, 0.3781, 0.4577, 0.6219, 0.4577, 0.375, 0.2467, 0.375, 0.003334, 0.3758, 0.003345, 0.3758, 0.2467, 0.3758, 0.9967, 0.6242, 0.9965, 0.6242, 1.0, 0.3759, 1.0, 0.8715, 0.7465, 0.8716, 0.5035, 0.875, 0.5038, 0.875, 0.7468, 0.6242, 0.2533, 0.3758, 0.2533, 0.3758, 0.2467, 0.6242, 0.2465, 0.375, 0.4967, 0.375, 0.2533, 0.3758, 0.2533, 0.3758, 0.4967, 0.8716, 0.5035, 0.6284, 0.5034, 0.6283, 0.5, 0.8717, 0.5, 0.6242, 0.5033, 0.3758, 0.5033, 0.3758, 0.4967, 0.6242, 0.4967, 0.375, 0.7467, 0.375, 0.5033, 0.3758, 0.5033, 0.3758, 0.7467, 0.6284, 0.5034, 0.6285, 0.7466, 0.6242, 0.7467, 0.6242, 0.5033, 0.6242, 0.7535, 0.3758, 0.7533, 0.3758, 0.7467, 0.6242, 0.7467, 0.375, 0.9967, 0.375, 0.7533, 0.3758, 0.7533, 0.3758, 0.9967, 0.6285, 0.7466, 0.8715, 0.7465, 0.8718, 0.75, 0.6288, 0.75, 0.375, 0.2467, 0.375, 0.003342, 0.375, 0.003334, 0.375, 0.2467, 0.375, 0.4967, 0.375, 0.2533, 0.375, 0.2533, 0.375, 0.4967, 0.375, 0.7467, 0.375, 0.5033, 0.375, 0.5033, 0.375, 0.7467, 0.375, 0.9967, 0.375, 0.7533, 0.375, 0.7533, 0.375, 0.9967, 0.375, 0.003334, 0.375, 0.003334, 0.375, 0.0, 0.375, 0.0, 0.375, 0.7467, 0.375, 0.7467, 0.375, 0.7533, 0.375, 0.7533, 0.375, 0.5033, 0.375, 0.5033, 0.375, 0.4967, 0.375, 0.4967, 0.375, 0.2467, 0.375, 0.2467, 0.375, 0.2533, 0.375, 0.2533, 0.1283, 0.5033, 0.1283, 0.7467, 0.125, 0.7464, 0.125, 0.5031, 0.3717, 0.5033, 0.1283, 0.5033, 0.1286, 0.5, 0.3719, 0.5, 0.3717, 0.7467, 0.3717, 0.5033, 0.375, 0.5033, 0.375, 0.7467, 0.1283, 0.7467, 0.3717, 0.7467, 0.3719, 0.75, 0.1286, 0.75, 0.375, 0.003342, 0.375, 0.003342, 0.375, 0.0, 0.375, 0.0, 0.375, 0.7467, 0.375, 0.7467, 0.375, 0.7533, 0.375, 0.7533, 0.375, 0.5033, 0.375, 0.5033, 0.375, 0.4967, 0.375, 0.4967, 0.375, 0.2467, 0.375, 0.2467, 0.375, 0.2533, 0.375, 0.2533, 0.375, 0.2467, 0.375, 0.003334, 0.3758, 0.003333, 0.3758, 0.2467, 0.3758, 0.9967, 0.6242, 0.9967, 0.6242, 1.0, 0.3758, 1.0, 0.8717, 0.7467, 0.8717, 0.5033, 0.875, 0.5033, 0.875, 0.7467, 0.6242, 0.2533, 0.3758, 0.2533, 0.3758, 0.2467, 0.6242, 0.2467, 0.375, 0.4967, 0.375, 0.2533, 0.3758, 0.2533, 0.3758, 0.4967, 0.8717, 0.5033, 0.6283, 0.5033, 0.6283, 0.5, 0.8717, 0.5, 0.6242, 0.5033, 0.3758, 0.5033, 0.3758, 0.4967, 0.6242, 0.4967, 0.375, 0.7467, 0.375, 0.5033, 0.3758, 0.5033, 0.3758, 0.7467, 0.6283, 0.5033, 0.6283, 0.7467, 0.6242, 0.7467, 0.6242, 0.5033, 0.6242, 0.7533, 0.3758, 0.7533, 0.3758, 0.7467, 0.6242, 0.7467, 0.375, 0.9967, 0.375, 0.7533, 0.3758, 0.7533, 0.3758, 0.9967, 0.6283, 0.7467, 0.8717, 0.7467, 0.8717, 0.75, 0.6283, 0.75, 0.375, 0.2467, 0.375, 0.003342, 0.375, 0.003334, 0.375, 0.2467, 0.375, 0.4967, 0.375, 0.2533, 0.375, 0.2533, 0.375, 0.4967, 0.375, 0.7467, 0.375, 0.5033, 0.375, 0.5033, 0.375, 0.7467, 0.375, 0.9967, 0.375, 0.7533, 0.375, 0.7533, 0.375, 0.9967, 0.375, 0.003334, 0.375, 0.003334, 0.375, 0.0, 0.375, 0.0, 0.375, 0.7467, 0.375, 0.7467, 0.375, 0.7533, 0.375, 0.7533, 0.375, 0.5033, 0.375, 0.5033, 0.375, 0.4967, 0.375, 0.4967, 0.375, 0.2467, 0.375, 0.2467, 0.375, 0.2533, 0.375, 0.2533, 0.1283, 0.5033, 0.1283, 0.7467, 0.125, 0.7464, 0.125, 0.5031, 0.3717, 0.5033, 0.1283, 0.5033, 0.1286, 0.5, 0.3719, 0.5, 0.3717, 0.7467, 0.3717, 0.5033, 0.375, 0.5033, 0.375, 0.7467, 0.1283, 0.7467, 0.3717, 0.7467, 0.3719, 0.75, 0.1286, 0.75, 0.375, 0.003342, 0.375, 0.003342, 0.375, 0.0, 0.375, 0.0, 0.375, 0.7467, 0.375, 0.7467, 0.375, 0.7533, 0.375, 0.7533, 0.375, 0.5033, 0.375, 0.5033, 0.375, 0.4967, 0.375, 0.4967, 0.375, 0.2467, 0.375, 0.2467, 0.375, 0.2533, 0.375, 0.2533, 0.375, 0.2467, 0.375, 0.003334, 0.3758, 0.003333, 0.3758, 0.2467, 0.3758, 0.9967, 0.6242, 0.9967, 0.6242, 1.0, 0.3758, 1.0, 0.8717, 0.7467, 0.8717, 0.5033, 0.875, 0.5033, 0.875, 0.7467, 0.6242, 0.2533, 0.3758, 0.2533, 0.3758, 0.2467, 0.6242, 0.2467, 0.375, 0.4967, 0.375, 0.2533, 0.3758, 0.2533, 0.3758, 0.4967, 0.8717, 0.5033, 0.6283, 0.5033, 0.6283, 0.5, 0.8717, 0.5, 0.6242, 0.5033, 0.3758, 0.5033, 0.3758, 0.4967, 0.6242, 0.4967, 0.375, 0.7467, 0.375, 0.5033, 0.3758, 0.5033, 0.3758, 0.7467, 0.6283, 0.5033, 0.6283, 0.7467, 0.6242, 0.7467, 0.6242, 0.5033, 0.6242, 0.7533, 0.3758, 0.7533, 0.3758, 0.7467, 0.6242, 0.7467, 0.375, 0.9967, 0.375, 0.7533, 0.3758, 0.7533, 0.3758, 0.9967, 0.6283, 0.7467, 0.8717, 0.7467, 0.8717, 0.75, 0.6283, 0.75, 0.375, 0.2467, 0.375, 0.003342, 0.375, 0.003334, 0.375, 0.2467, 0.375, 0.4967, 0.375, 0.2533, 0.375, 0.2533, 0.375, 0.4967, 0.375, 0.7467, 0.375, 0.5033, 0.375, 0.5033, 0.375, 0.7467, 0.375, 0.9967, 0.375, 0.7533, 0.375, 0.7533, 0.375, 0.9967, 0.375, 0.003334, 0.375, 0.003334, 0.375, 0.0, 0.375, 0.0, 0.375, 0.7467, 0.375, 0.7467, 0.375, 0.7533, 0.375, 0.7533, 0.375, 0.5033, 0.375, 0.5033, 0.375, 0.4967, 0.375, 0.4967, 0.375, 0.2467, 0.375, 0.2467, 0.375, 0.2533, 0.375, 0.2533, 0.1283, 0.5033, 0.1283, 0.7467, 0.125, 0.7464, 0.125, 0.5031, 0.3717, 0.5033, 0.1283, 0.5033, 0.1286, 0.5, 0.3719, 0.5, 0.3717, 0.7467, 0.3717, 0.5033, 0.375, 0.5033, 0.375, 0.7467, 0.1283, 0.7467, 0.3717, 0.7467, 0.3719, 0.75, 0.1286, 0.75, 0.375, 0.003342, 0.375, 0.003342, 0.375, 0.0, 0.375, 0.0, 0.375, 0.7467, 0.375, 0.7467, 0.375, 0.7533, 0.375, 0.7533, 0.375, 0.5033, 0.375, 0.5033, 0.375, 0.4967, 0.375, 0.4967, 0.375, 0.2467, 0.375, 0.2467, 0.375, 0.2533, 0.375, 0.2533, 0.625, 0.5044, 0.625, 0.5044, 0.6309, 0.5, 0.6309, 0.5, 0.625, 0.7456, 0.625, 0.7456, 0.6309, 0.75, 0.6309, 0.75, 0.875, 0.7456, 0.875, 0.5044, 0.8691, 0.5044, 0.8691, 0.7456, 0.8691, 0.75, 0.8691, 0.75, 0.875, 0.7456, 0.875, 0.7456, 0.6309, 0.75, 0.8691, 0.75, 0.8691, 0.75, 0.6309, 0.75, 0.8691, 0.5, 0.6309, 0.5, 0.6309, 0.5044, 0.8691, 0.5044, 0.875, 0.7456, 0.875, 0.5044, 0.875, 0.5044, 0.875, 0.7456, 0.625, 0.5044, 0.625, 0.7456, 0.625, 0.7456, 0.625, 0.5044, 0.625, 0.5044, 0.625, 0.7456, 0.6309, 0.7456, 0.6309, 0.5044, 0.8691, 0.5, 0.6309, 0.5, 0.6309, 0.5, 0.8691, 0.5, 0.8691, 0.5, 0.8691, 0.5, 0.875, 0.5044, 0.875, 0.5044, 0.6309, 0.75, 0.8691, 0.75, 0.8691, 0.7456, 0.6309, 0.7456, 0.625, 0.5044, 0.625, 0.5044, 0.6309, 0.5, 0.6309, 0.5, 0.625, 0.5044, 0.625, 0.7456, 0.625, 0.7456, 0.625, 0.5044, 0.8691, 0.5, 0.6309, 0.5, 0.6309, 0.5, 0.8691, 0.5, 0.875, 0.5044, 0.875, 0.5044, 0.8691, 0.5, 0.8691, 0.5, 0.875, 0.7456, 0.875, 0.7456, 0.8691, 0.75, 0.8691, 0.75, 0.625, 0.5044, 0.625, 0.5044, 0.6309, 0.5, 0.6309, 0.5, 0.875, 0.7456, 0.875, 0.7456, 0.8691, 0.75, 0.8691, 0.75, 0.6309, 0.75, 0.8691, 0.75, 0.8691, 0.75, 0.6309, 0.75, 0.8691, 0.5, 0.6309, 0.5, 0.6309, 0.5, 0.8691, 0.5, 0.875, 0.7456, 0.875, 0.5044, 0.875, 0.5044, 0.875, 0.7456, 0.6309, 0.75, 0.8691, 0.75, 0.8691, 0.75, 0.6309, 0.75, 0.625, 0.5044, 0.625, 0.7456, 0.625, 0.7456, 0.625, 0.5044, 0.625, 0.7456, 0.625, 0.7456, 0.6309, 0.75, 0.6309, 0.75, 0.875, 0.5044, 0.875, 0.5044, 0.8691, 0.5, 0.8691, 0.5, 0.625, 0.7456, 0.625, 0.7456, 0.6309, 0.75, 0.6309, 0.75, 0.875, 0.7456, 0.875, 0.5044, 0.875, 0.5044, 0.875, 0.7456, 0.625, 0.5044, 0.625, 0.7456, 0.625, 0.7456, 0.625, 0.5044, 0.8691, 0.5, 0.6309, 0.5, 0.6309, 0.5, 0.8691, 0.5, 0.6309, 0.75, 0.8691, 0.75, 0.8691, 0.75, 0.6309, 0.75, 0.875, 0.7456, 0.875, 0.5044, 0.875, 0.5044, 0.875, 0.7456, 0.6309, 0.5, 0.6309, 0.5, 0.625, 0.5044, 0.625, 0.5044, 0.6309, 0.75, 0.6309, 0.75, 0.625, 0.7456, 0.625, 0.7456, 0.8691, 0.75, 0.8691, 0.75, 0.875, 0.7456, 0.875, 0.7456, 0.8691, 0.5, 0.8691, 0.5, 0.875, 0.5044, 0.875, 0.5044, 0.625, 0.5044, 0.625, 0.5044, 0.6309, 0.5, 0.6309, 0.5, 0.625, 0.7456, 0.625, 0.7456, 0.6309, 0.75, 0.6309, 0.75, 0.875, 0.7456, 0.875, 0.5044, 0.8691, 0.5044, 0.8691, 0.7456, 0.8691, 0.75, 0.8691, 0.75, 0.875, 0.7456, 0.875, 0.7456, 0.6309, 0.75, 0.8691, 0.75, 0.8691, 0.75, 0.6309, 0.75, 0.8691, 0.5, 0.6309, 0.5, 0.6309, 0.5044, 0.8691, 0.5044, 0.875, 0.7456, 0.875, 0.5044, 0.875, 0.5044, 0.875, 0.7456, 0.625, 0.5044, 0.625, 0.7456, 0.625, 0.7456, 0.625, 0.5044, 0.625, 0.5044, 0.625, 0.7456, 0.6309, 0.7456, 0.6309, 0.5044, 0.8691, 0.5, 0.6309, 0.5, 0.6309, 0.5, 0.8691, 0.5, 0.8691, 0.5, 0.8691, 0.5, 0.875, 0.5044, 0.875, 0.5044, 0.6309, 0.75, 0.8691, 0.75, 0.8691, 0.7456, 0.6309, 0.7456, 0.625, 0.5044, 0.625, 0.5044, 0.6309, 0.5, 0.6309, 0.5, 0.625, 0.5044, 0.625, 0.7456, 0.625, 0.7456, 0.625, 0.5044, 0.8691, 0.5, 0.6309, 0.5, 0.6309, 0.5, 0.8691, 0.5, 0.875, 0.5044, 0.875, 0.5044, 0.8691, 0.5, 0.8691, 0.5, 0.875, 0.7456, 0.875, 0.7456, 0.8691, 0.75, 0.8691, 0.75, 0.625, 0.5044, 0.625, 0.5044, 0.6309, 0.5, 0.6309, 0.5, 0.875, 0.7456, 0.875, 0.7456, 0.8691, 0.75, 0.8691, 0.75, 0.6309, 0.75, 0.8691, 0.75, 0.8691, 0.75, 0.6309, 0.75, 0.8691, 0.5, 0.6309, 0.5, 0.6309, 0.5, 0.8691, 0.5, 0.875, 0.7456, 0.875, 0.5044, 0.875, 0.5044, 0.875, 0.7456, 0.6309, 0.75, 0.8691, 0.75, 0.8691, 0.75, 0.6309, 0.75, 0.625, 0.5044, 0.625, 0.7456, 0.625, 0.7456, 0.625, 0.5044, 0.625, 0.7456, 0.625, 0.7456, 0.6309, 0.75, 0.6309, 0.75, 0.875, 0.5044, 0.875, 0.5044, 0.8691, 0.5, 0.8691, 0.5, 0.625, 0.7456, 0.625, 0.7456, 0.6309, 0.75, 0.6309, 0.75, 0.875, 0.7456, 0.875, 0.5044, 0.875, 0.5044, 0.875, 0.7456, 0.625, 0.5044, 0.625, 0.7456, 0.625, 0.7456, 0.625, 0.5044, 0.8691, 0.5, 0.6309, 0.5, 0.6309, 0.5, 0.8691, 0.5, 0.6309, 0.75, 0.8691, 0.75, 0.8691, 0.75, 0.6309, 0.75, 0.875, 0.7456, 0.875, 0.5044, 0.875, 0.5044, 0.875, 0.7456, 0.6309, 0.5, 0.6309, 0.5, 0.625, 0.5044, 0.625, 0.5044, 0.6309, 0.75, 0.6309, 0.75, 0.625, 0.7456, 0.625, 0.7456, 0.8691, 0.75, 0.8691, 0.75, 0.875, 0.7456, 0.875, 0.7456, 0.8691, 0.5, 0.8691, 0.5, 0.875, 0.5044, 0.875, 0.5044, 0.6309, 0.5044, 0.6309, 0.7456, 0.625, 0.7456, 0.625, 0.5044, 0.8691, 0.5044, 0.6309, 0.5044, 0.6309, 0.5, 0.8691, 0.5, 0.6309, 0.7456, 0.8691, 0.7456, 0.8691, 0.75, 0.6309, 0.75, 0.8691, 0.7456, 0.8691, 0.5044, 0.875, 0.5044, 0.875, 0.7456, 0.6309, 0.5044, 0.6309, 0.7456, 0.625, 0.7456, 0.625, 0.5044, 0.8691, 0.5044, 0.6309, 0.5044, 0.6309, 0.5, 0.8691, 0.5, 0.6309, 0.7456, 0.8691, 0.7456, 0.8691, 0.75, 0.6309, 0.75, 0.8691, 0.7456, 0.8691, 0.5044, 0.875, 0.5044, 0.875, 0.7456, 0.625, 0.7456, 0.625, 0.7456, 0.6309, 0.75, 0.6309, 0.75, 0.875, 0.7456, 0.875, 0.7456, 0.8691, 0.75, 0.8691, 0.75, 0.6309, 0.5, 0.6309, 0.5, 0.625, 0.5044, 0.625, 0.5044, 0.8691, 0.75, 0.8691, 0.75, 0.875, 0.7456, 0.875, 0.7456, 0.8691, 0.5, 0.8691, 0.5, 0.875, 0.5044, 0.875, 0.5044, 0.625, 0.5044, 0.625, 0.5044, 0.6309, 0.5, 0.6309, 0.5, 0.8691, 0.5, 0.8691, 0.5, 0.875, 0.5044, 0.875, 0.5044, 0.625, 0.7456, 0.625, 0.7456, 0.6309, 0.75, 0.6309, 0.75, 0.625, 0.5089, 0.625, 0.7411, 0.6265, 0.7411, 0.6265, 0.5089, 0.8735, 0.5, 0.6265, 0.5, 0.6265, 0.5089, 0.8735, 0.5089, 0.6265, 0.75, 0.8735, 0.75, 0.8735, 0.7411, 0.6265, 0.7411, 0.875, 0.7411, 0.875, 0.5089, 0.8735, 0.5089, 0.8735, 0.7411, 0.625, 0.5089, 0.625, 0.7411, 0.625, 0.7411, 0.625, 0.5089, 0.8735, 0.5, 0.6265, 0.5, 0.6265, 0.5, 0.8735, 0.5, 0.6265, 0.75, 0.8735, 0.75, 0.8735, 0.75, 0.6265, 0.75, 0.875, 0.7411, 0.875, 0.5089, 0.875, 0.5089, 0.875, 0.7411, 0.625, 0.7411, 0.625, 0.7411, 0.6265, 0.75, 0.6265, 0.75, 0.875, 0.7411, 0.875, 0.7411, 0.8735, 0.75, 0.8735, 0.75, 0.6265, 0.5, 0.6265, 0.5, 0.625, 0.5089, 0.625, 0.5089, 0.8735, 0.5, 0.8735, 0.5, 0.875, 0.5089, 0.875, 0.5089, 0.625, 0.5089, 0.625, 0.7411, 0.625, 0.7411, 0.625, 0.5089, 0.8735, 0.5, 0.6265, 0.5, 0.6265, 0.5, 0.8735, 0.5, 0.6265, 0.75, 0.8735, 0.75, 0.8735, 0.75, 0.6265, 0.75, 0.875, 0.7411, 0.875, 0.5089, 0.875, 0.5089, 0.875, 0.7411, 0.6265, 0.5, 0.6265, 0.5, 0.625, 0.5089, 0.625, 0.5089, 0.6265, 0.75, 0.6265, 0.75, 0.625, 0.7411, 0.625, 0.7411, 0.8735, 0.75, 0.8735, 0.75, 0.875, 0.7411, 0.875, 0.7411, 0.8735, 0.5, 0.8735, 0.5, 0.875, 0.5089, 0.875, 0.5089, 0.6265, 0.5089, 0.6265, 0.7411, 0.625, 0.7411, 0.625, 0.5089, 0.8735, 0.5089, 0.6265, 0.5089, 0.6265, 0.5, 0.8735, 0.5, 0.6265, 0.7411, 0.8735, 0.7411, 0.8735, 0.75, 0.6265, 0.75, 0.8735, 0.7411, 0.8735, 0.5089, 0.875, 0.5089, 0.875, 0.7411, 0.8735, 0.75, 0.8735, 0.75, 0.875, 0.7411, 0.875, 0.7411, 0.8735, 0.5, 0.8735, 0.5, 0.875, 0.5089, 0.875, 0.5089, 0.625, 0.5089, 0.625, 0.5089, 0.6265, 0.5, 0.6265, 0.5, 0.625, 0.7411, 0.625, 0.7411, 0.6265, 0.75, 0.6265, 0.75, 0.625, 0.5089, 0.625, 0.7411, 0.6265, 0.7411, 0.6265, 0.5089, 0.8729, 0.5, 0.6271, 0.5, 0.6265, 0.5089, 0.8735, 0.5089, 0.6271, 0.75, 0.8729, 0.75, 0.8735, 0.7411, 0.6265, 0.7411, 0.875, 0.7411, 0.875, 0.5089, 0.8735, 0.5089, 0.8735, 0.7411, 0.625, 0.5089, 0.625, 0.7411, 0.625, 0.7411, 0.625, 0.5089, 0.8735, 0.5, 0.6265, 0.5, 0.6271, 0.5, 0.8729, 0.5, 0.6265, 0.75, 0.8735, 0.75, 0.8729, 0.75, 0.6271, 0.75, 0.875, 0.7411, 0.875, 0.5089, 0.875, 0.5089, 0.875, 0.7411, 0.625, 0.7411, 0.625, 0.7411, 0.6271, 0.75, 0.6271, 0.75, 0.875, 0.7411, 0.875, 0.7411, 0.8729, 0.75, 0.8729, 0.75, 0.6271, 0.5, 0.6271, 0.5, 0.625, 0.5089, 0.625, 0.5089, 0.8729, 0.5, 0.8729, 0.5, 0.875, 0.5089, 0.875, 0.5089, 0.625, 0.5089, 0.625, 0.7411, 0.625, 0.7411, 0.625, 0.5089, 0.8729, 0.5, 0.6271, 0.5, 0.6265, 0.5, 0.8735, 0.5, 0.6271, 0.75, 0.8729, 0.75, 0.8735, 0.75, 0.6265, 0.75, 0.875, 0.7411, 0.875, 0.5089, 0.875, 0.5089, 0.875, 0.7411, 0.6265, 0.5, 0.6265, 0.5, 0.625, 0.5089, 0.625, 0.5089, 0.6265, 0.75, 0.6265, 0.75, 0.625, 0.7411, 0.625, 0.7411, 0.8735, 0.75, 0.8735, 0.75, 0.875, 0.7411, 0.875, 0.7411, 0.8735, 0.5, 0.8735, 0.5, 0.875, 0.5089, 0.875, 0.5089, 0.6265, 0.5089, 0.6265, 0.7411, 0.625, 0.7411, 0.625, 0.5089, 0.8735, 0.5089, 0.6265, 0.5089, 0.6271, 0.5, 0.8729, 0.5, 0.6265, 0.7411, 0.8735, 0.7411, 0.8729, 0.75, 0.6271, 0.75, 0.8735, 0.7411, 0.8735, 0.5089, 0.875, 0.5089, 0.875, 0.7411, 0.8729, 0.75, 0.8729, 0.75, 0.875, 0.7411, 0.875, 0.7411, 0.8729, 0.5, 0.8729, 0.5, 0.875, 0.5089, 0.875, 0.5089, 0.625, 0.5089, 0.625, 0.5089, 0.6271, 0.5, 0.6271, 0.5, 0.625, 0.7411, 0.625, 0.7411, 0.6271, 0.75, 0.6271, 0.75, 0.625, 0.5089, 0.625, 0.7411, 0.6265, 0.7411, 0.6265, 0.5089, 0.8734, 0.5, 0.6266, 0.5, 0.6265, 0.5089, 0.8735, 0.5089, 0.6266, 0.75, 0.8734, 0.75, 0.8735, 0.7411, 0.6265, 0.7411, 0.875, 0.7411, 0.875, 0.5089, 0.8735, 0.5089, 0.8735, 0.7411, 0.625, 0.5089, 0.625, 0.7411, 0.625, 0.7411, 0.625, 0.5089, 0.8735, 0.5, 0.6265, 0.5, 0.6266, 0.5, 0.8734, 0.5, 0.6265, 0.75, 0.8735, 0.75, 0.8734, 0.75, 0.6266, 0.75, 0.875, 0.7411, 0.875, 0.5089, 0.875, 0.5089, 0.875, 0.7411, 0.625, 0.7411, 0.625, 0.7411, 0.6266, 0.75, 0.6266, 0.75, 0.875, 0.7411, 0.875, 0.7411, 0.8734, 0.75, 0.8734, 0.75, 0.6266, 0.5, 0.6266, 0.5, 0.625, 0.5089, 0.625, 0.5089, 0.8734, 0.5, 0.8734, 0.5, 0.875, 0.5089, 0.875, 0.5089, 0.625, 0.5089, 0.625, 0.7411, 0.625, 0.7411, 0.625, 0.5089, 0.8734, 0.5, 0.6266, 0.5, 0.6265, 0.5, 0.8735, 0.5, 0.6266, 0.75, 0.8734, 0.75, 0.8735, 0.75, 0.6265, 0.75, 0.875, 0.7411, 0.875, 0.5089, 0.875, 0.5089, 0.875, 0.7411, 0.6265, 0.5, 0.6265, 0.5, 0.625, 0.5089, 0.625, 0.5089, 0.6265, 0.75, 0.6265, 0.75, 0.625, 0.7411, 0.625, 0.7411, 0.8735, 0.75, 0.8735, 0.75, 0.875, 0.7411, 0.875, 0.7411, 0.8735, 0.5, 0.8735, 0.5, 0.875, 0.5089, 0.875, 0.5089, 0.6265, 0.5089, 0.6265, 0.7411, 0.625, 0.7411, 0.625, 0.5089, 0.8735, 0.5089, 0.6265, 0.5089, 0.6266, 0.5, 0.8734, 0.5, 0.6265, 0.7411, 0.8735, 0.7411, 0.8734, 0.75, 0.6266, 0.75, 0.8735, 0.7411, 0.8735, 0.5089, 0.875, 0.5089, 0.875, 0.7411, 0.8734, 0.75, 0.8734, 0.75, 0.875, 0.7411, 0.875, 0.7411, 0.8734, 0.5, 0.8734, 0.5, 0.875, 0.5089, 0.875, 0.5089, 0.625, 0.5089, 0.625, 0.5089, 0.6266, 0.5, 0.6266, 0.5, 0.625, 0.7411, 0.625, 0.7411, 0.6266, 0.75, 0.6266, 0.75, 0.625, 0.5089, 0.625, 0.7411, 0.6265, 0.7411, 0.6265, 0.5089, 0.8735, 0.5, 0.6265, 0.5, 0.6265, 0.5089, 0.8735, 0.5089, 0.6265, 0.75, 0.8735, 0.75, 0.8735, 0.7411, 0.6265, 0.7411, 0.875, 0.7411, 0.875, 0.5089, 0.8735, 0.5089, 0.8735, 0.7411, 0.625, 0.5089, 0.625, 0.7411, 0.625, 0.7411, 0.625, 0.5089, 0.8735, 0.5, 0.6265, 0.5, 0.6265, 0.5, 0.8735, 0.5, 0.6265, 0.75, 0.8735, 0.75, 0.8735, 0.75, 0.6265, 0.75, 0.875, 0.7411, 0.875, 0.5089, 0.875, 0.5089, 0.875, 0.7411, 0.625, 0.7411, 0.625, 0.7411, 0.6265, 0.75, 0.6265, 0.75, 0.875, 0.7411, 0.875, 0.7411, 0.8735, 0.75, 0.8735, 0.75, 0.6265, 0.5, 0.6265, 0.5, 0.625, 0.5089, 0.625, 0.5089, 0.8735, 0.5, 0.8735, 0.5, 0.875, 0.5089, 0.875, 0.5089, 0.625, 0.5089, 0.625, 0.7411, 0.625, 0.7411, 0.625, 0.5089, 0.8735, 0.5, 0.6265, 0.5, 0.6265, 0.5, 0.8735, 0.5, 0.6265, 0.75, 0.8735, 0.75, 0.8735, 0.75, 0.6265, 0.75, 0.875, 0.7411, 0.875, 0.5089, 0.875, 0.5089, 0.875, 0.7411, 0.6265, 0.5, 0.6265, 0.5, 0.625, 0.5089, 0.625, 0.5089, 0.6265, 0.75, 0.6265, 0.75, 0.625, 0.7411, 0.625, 0.7411, 0.8735, 0.75, 0.8735, 0.75, 0.875, 0.7411, 0.875, 0.7411, 0.8735, 0.5, 0.8735, 0.5, 0.875, 0.5089, 0.875, 0.5089, 0.6265, 0.5089, 0.6265, 0.7411, 0.625, 0.7411, 0.625, 0.5089, 0.8735, 0.5089, 0.6265, 0.5089, 0.6265, 0.5, 0.8735, 0.5, 0.6265, 0.7411, 0.8735, 0.7411, 0.8735, 0.75, 0.6265, 0.75, 0.8735, 0.7411, 0.8735, 0.5089, 0.875, 0.5089, 0.875, 0.7411, 0.8735, 0.75, 0.8735, 0.75, 0.875, 0.7411, 0.875, 0.7411, 0.8735, 0.5, 0.8735, 0.5, 0.875, 0.5089, 0.875, 0.5089, 0.625, 0.5089, 0.625, 0.5089, 0.6265, 0.5, 0.6265, 0.5, 0.625, 0.7411, 0.625, 0.7411, 0.6265, 0.75, 0.6265, 0.75, 0.625, 0.5089, 0.625, 0.7411, 0.6265, 0.7411, 0.6265, 0.5089, 0.8734, 0.5, 0.6266, 0.5, 0.6265, 0.5089, 0.8735, 0.5089, 0.6266, 0.75, 0.8734, 0.75, 0.8735, 0.7411, 0.6265, 0.7411, 0.875, 0.7411, 0.875, 0.5089, 0.8735, 0.5089, 0.8735, 0.7411, 0.625, 0.5089, 0.625, 0.7411, 0.625, 0.7411, 0.625, 0.5089, 0.8735, 0.5, 0.6265, 0.5, 0.6266, 0.5, 0.8734, 0.5, 0.6265, 0.75, 0.8735, 0.75, 0.8734, 0.75, 0.6266, 0.75, 0.875, 0.7411, 0.875, 0.5089, 0.875, 0.5089, 0.875, 0.7411, 0.625, 0.7411, 0.625, 0.7411, 0.6266, 0.75, 0.6266, 0.75, 0.875, 0.7411, 0.875, 0.7411, 0.8734, 0.75, 0.8734, 0.75, 0.6266, 0.5, 0.6266, 0.5, 0.625, 0.5089, 0.625, 0.5089, 0.8734, 0.5, 0.8734, 0.5, 0.875, 0.5089, 0.875, 0.5089, 0.625, 0.5089, 0.625, 0.7411, 0.625, 0.7411, 0.625, 0.5089, 0.8734, 0.5, 0.6266, 0.5, 0.6265, 0.5, 0.8735, 0.5, 0.6266, 0.75, 0.8734, 0.75, 0.8735, 0.75, 0.6265, 0.75, 0.875, 0.7411, 0.875, 0.5089, 0.875, 0.5089, 0.875, 0.7411, 0.6265, 0.5, 0.6265, 0.5, 0.625, 0.5089, 0.625, 0.5089, 0.6265, 0.75, 0.6265, 0.75, 0.625, 0.7411, 0.625, 0.7411, 0.8735, 0.75, 0.8735, 0.75, 0.875, 0.7411, 0.875, 0.7411, 0.8735, 0.5, 0.8735, 0.5, 0.875, 0.5089, 0.875, 0.5089, 0.6265, 0.5089, 0.6265, 0.7411, 0.625, 0.7411, 0.625, 0.5089, 0.8735, 0.5089, 0.6265, 0.5089, 0.6266, 0.5, 0.8734, 0.5, 0.6265, 0.7411, 0.8735, 0.7411, 0.8734, 0.75, 0.6266, 0.75, 0.8735, 0.7411, 0.8735, 0.5089, 0.875, 0.5089, 0.875, 0.7411, 0.8734, 0.75, 0.8734, 0.75, 0.875, 0.7411, 0.875, 0.7411, 0.8734, 0.5, 0.8734, 0.5, 0.875, 0.5089, 0.875, 0.5089, 0.625, 0.5089, 0.625, 0.5089, 0.6266, 0.5, 0.6266, 0.5, 0.625, 0.7411, 0.625, 0.7411, 0.6266, 0.75, 0.6266, 0.75, 0.625, 0.5089, 0.625, 0.7411, 0.6265, 0.7411, 0.6265, 0.5089, 0.8734, 0.5, 0.6266, 0.5, 0.6265, 0.5089, 0.8735, 0.5089, 0.6266, 0.75, 0.8734, 0.75, 0.8735, 0.7411, 0.6265, 0.7411, 0.875, 0.7411, 0.875, 0.5089, 0.8735, 0.5089, 0.8735, 0.7411, 0.625, 0.5089, 0.625, 0.7411, 0.625, 0.7411, 0.625, 0.5089, 0.8735, 0.5, 0.6265, 0.5, 0.6266, 0.5, 0.8734, 0.5, 0.6265, 0.75, 0.8735, 0.75, 0.8734, 0.75, 0.6266, 0.75, 0.875, 0.7411, 0.875, 0.5089, 0.875, 0.5089, 0.875, 0.7411, 0.625, 0.7411, 0.625, 0.7411, 0.6266, 0.75, 0.6266, 0.75, 0.875, 0.7411, 0.875, 0.7411, 0.8734, 0.75, 0.8734, 0.75, 0.6266, 0.5, 0.6266, 0.5, 0.625, 0.5089, 0.625, 0.5089, 0.8734, 0.5, 0.8734, 0.5, 0.875, 0.5089, 0.875, 0.5089, 0.625, 0.5089, 0.625, 0.7411, 0.625, 0.7411, 0.625, 0.5089, 0.8734, 0.5, 0.6266, 0.5, 0.6265, 0.5, 0.8735, 0.5, 0.6266, 0.75, 0.8734, 0.75, 0.8735, 0.75, 0.6265, 0.75, 0.875, 0.7411, 0.875, 0.5089, 0.875, 0.5089, 0.875, 0.7411, 0.6265, 0.5, 0.6265, 0.5, 0.625, 0.5089, 0.625, 0.5089, 0.6265, 0.75, 0.6265, 0.75, 0.625, 0.7411, 0.625, 0.7411, 0.8735, 0.75, 0.8735, 0.75, 0.875, 0.7411, 0.875, 0.7411, 0.8735, 0.5, 0.8735, 0.5, 0.875, 0.5089, 0.875, 0.5089, 0.6265, 0.5089, 0.6265, 0.7411, 0.625, 0.7411, 0.625, 0.5089, 0.8735, 0.5089, 0.6265, 0.5089, 0.6266, 0.5, 0.8734, 0.5, 0.6265, 0.7411, 0.8735, 0.7411, 0.8734, 0.75, 0.6266, 0.75, 0.8735, 0.7411, 0.8735, 0.5089, 0.875, 0.5089, 0.875, 0.7411, 0.8734, 0.75, 0.8734, 0.75, 0.875, 0.7411, 0.875, 0.7411, 0.8734, 0.5, 0.8734, 0.5, 0.875, 0.5089, 0.875, 0.5089, 0.625, 0.5089, 0.625, 0.5089, 0.6266, 0.5, 0.6266, 0.5, 0.625, 0.7411, 0.625, 0.7411, 0.6266, 0.75, 0.6266, 0.75, 0.375, 0.003334, 0.375, 0.2467, 0.375, 0.2467, 0.375, 0.003334])
me_cube_001.use_remesh_fix_poles = True
me_cube_001.use_remesh_preserve_attributes = False
me_cube_001.use_mirror_vertex_groups = False
me_cube_001.update()

# ---- objects
ob_chair_1 = bpy.data.objects.new('Chair_1', me_cube_001)

# ---- transforms, parenting, visibility, modifiers, constraints
ob_chair_1.location = (-0.004939, 0.4146, 1.111)
ob_chair_1.scale = (0.5, 0.5, 0.125)
ob_chair_1.lineart.crease_threshold = 0.0

# ---- collection membership
col_collection.objects.link(ob_chair_1)

# ---- scene / render settings (as saved in the file)
scene.frame_start = 1; scene.frame_end = 250; scene.frame_set(1)
scene.render.engine = 'BLENDER_EEVEE_NEXT'
scene.cycles.use_denoising = False
scene.cycles.samples = 128
scene.cycles.sampling_pattern = 'TABULATED_SOBOL'
scene.cycles.use_adaptive_sampling = False
scene.cycles.use_light_tree = False
scene.view_settings.view_transform = 'Filmic'
bpy.context.view_layer.update()

# ---- added for rendering (the .blend has no active camera and no usable light): camera, sun
cam_auto = bpy.data.cameras.new('AutoCamera')
cam_auto.lens = 50.0
cam_auto.sensor_width = 36.0
cam_auto.clip_end = 1000.0
ob_auto_camera = bpy.data.objects.new('AutoCamera', cam_auto)
scene.collection.objects.link(ob_auto_camera)
ob_auto_camera.location = (2.88915, -3.17918, 3.64003)
ob_auto_camera.rotation_euler = (1.09748, -7.21219e-08, 0.694738)
scene.camera = ob_auto_camera
light_auto_sun = bpy.data.lights.new('AutoSun', 'SUN')
light_auto_sun.energy = 3.0
light_auto_sun.angle = 0.0523599
ob_auto_sun = bpy.data.objects.new('AutoSun', light_auto_sun)
scene.collection.objects.link(ob_auto_sun)
ob_auto_sun.rotation_euler = (0.872665, 0.174533, 0.523599)
bpy.context.view_layer.update()
